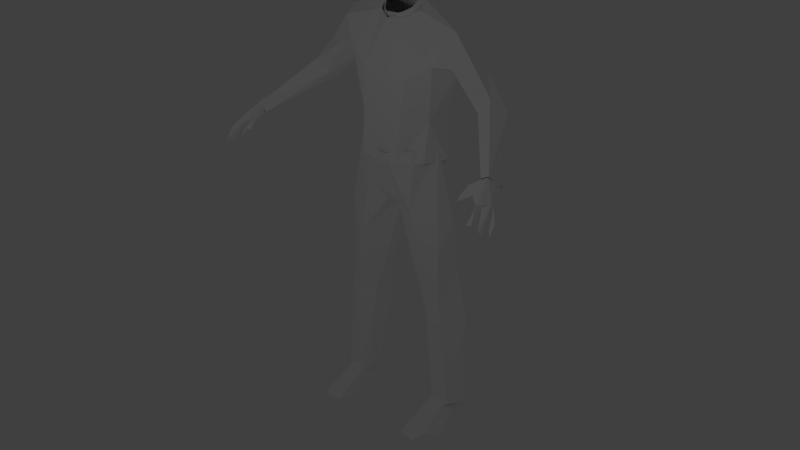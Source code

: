 # Source: character_test.blend  (saved by Blender 2.72.0; exported with 4.5.12 LTS)
import bpy
from mathutils import Matrix  # noqa: F401  (used for matrix-valued properties, if any)

bpy.ops.wm.read_factory_settings(use_empty=True)
scene = bpy.context.scene
scene.name = 'Scene'

# ---- collections
col_collection_1 = bpy.data.collections.new('Collection 1'); scene.collection.children.link(col_collection_1)
col_collection_2 = bpy.data.collections.new('Collection 2'); scene.collection.children.link(col_collection_2)

# ---- materials (node trees are filled in below, after node groups)
mat_character_test_mhair02_mhair02black = bpy.data.materials.new('Character_test:mhair02:mhair02black')
mat_character_test_mhair02_mhair02black.alpha_threshold = 0.0
mat_character_test_mhair02_mhair02black.use_transparent_shadow = False
mat_character_test_mhair02_mhair02black.diffuse_color = (1.0, 1.0, 1.0, 1.0)
mat_character_test_mhair02_mhair02black.specular_color = (0.05098, 0.05098, 0.05098)
mat_character_test_mhair02_mhair02black.roughness = 0.5
mat_character_test_mhair02_mhair02black.specular_intensity = 1.0
mat_character_test_skin = bpy.data.materials.new('Character_test:Skin')
mat_character_test_skin.alpha_threshold = 0.0
mat_character_test_skin.use_transparent_shadow = False
mat_character_test_skin.diffuse_color = (1.0, 1.0, 1.0, 1.0)
mat_character_test_skin.specular_color = (0.2039, 0.1725, 0.1725)
mat_character_test_skin.roughness = 0.5
mat_character_test_skin.specular_intensity = 1.0
mat_character_test_invisio = bpy.data.materials.new('Character_test:Invisio')
mat_character_test_invisio.alpha_threshold = 0.0
mat_character_test_invisio.use_transparent_shadow = False
mat_character_test_invisio.diffuse_color = (1.0, 1.0, 1.0, 1.0)
mat_character_test_invisio.roughness = 0.5
mat_character_test_red = bpy.data.materials.new('Character_test:Red')
mat_character_test_red.alpha_threshold = 0.0
mat_character_test_red.use_transparent_shadow = False
mat_character_test_red.diffuse_color = (1.0, 0.0, 0.0, 1.0)
mat_character_test_red.roughness = 0.5
mat_character_test_green = bpy.data.materials.new('Character_test:Green')
mat_character_test_green.alpha_threshold = 0.0
mat_character_test_green.use_transparent_shadow = False
mat_character_test_green.diffuse_color = (0.0, 1.0, 0.0, 1.0)
mat_character_test_green.roughness = 0.5
mat_character_test_blue = bpy.data.materials.new('Character_test:Blue')
mat_character_test_blue.alpha_threshold = 0.0
mat_character_test_blue.use_transparent_shadow = False
mat_character_test_blue.diffuse_color = (0.0, 0.0, 1.0, 1.0)
mat_character_test_blue.roughness = 0.5
mat_character_test_yellow = bpy.data.materials.new('Character_test:Yellow')
mat_character_test_yellow.alpha_threshold = 0.0
mat_character_test_yellow.use_transparent_shadow = False
mat_character_test_yellow.diffuse_color = (1.0, 1.0, 0.0, 1.0)
mat_character_test_yellow.roughness = 0.5
mat_character_test_tshirt01_tshirtwhite = bpy.data.materials.new('Character_test:Tshirt01:TShirtWhite')
mat_character_test_tshirt01_tshirtwhite.alpha_threshold = 0.0
mat_character_test_tshirt01_tshirtwhite.use_transparent_shadow = False
mat_character_test_tshirt01_tshirtwhite.diffuse_color = (1.0, 1.0, 1.0, 1.0)
mat_character_test_tshirt01_tshirtwhite.specular_color = (0.07059, 0.07059, 0.07059)
mat_character_test_tshirt01_tshirtwhite.roughness = 0.5
mat_character_test_tshirt01_tshirtwhite.specular_intensity = 1.0
mat_character_test_jeans01_jeans01material = bpy.data.materials.new('Character_test:jeans01:jeans01Material')
mat_character_test_jeans01_jeans01material.alpha_threshold = 0.0
mat_character_test_jeans01_jeans01material.use_transparent_shadow = False
mat_character_test_jeans01_jeans01material.diffuse_color = (1.0, 1.0, 1.0, 1.0)
mat_character_test_jeans01_jeans01material.specular_color = (0.02745, 0.02745, 0.02745)
mat_character_test_jeans01_jeans01material.roughness = 0.5
mat_character_test_jeans01_jeans01material.specular_intensity = 1.0
mat_character_test_shoes02_sportshoes = bpy.data.materials.new('Character_test:shoes02:SportShoes')
mat_character_test_shoes02_sportshoes.alpha_threshold = 0.0
mat_character_test_shoes02_sportshoes.use_transparent_shadow = False
mat_character_test_shoes02_sportshoes.diffuse_color = (1.0, 1.0, 1.0, 1.0)
mat_character_test_shoes02_sportshoes.specular_color = (0.05098, 0.04706, 0.04706)
mat_character_test_shoes02_sportshoes.roughness = 0.5
mat_character_test_shoes02_sportshoes.specular_intensity = 1.0
mat_character_test_low_poly_eye_brown = bpy.data.materials.new('Character_test:Low-Poly:Eye_brown')
mat_character_test_low_poly_eye_brown.alpha_threshold = 0.0
mat_character_test_low_poly_eye_brown.use_transparent_shadow = False
mat_character_test_low_poly_eye_brown.diffuse_color = (1.0, 1.0, 1.0, 1.0)
mat_character_test_low_poly_eye_brown.roughness = 0.5
mat_character_test_low_poly_eye_brown.specular_intensity = 1.0
mat_character_test_eyebrow001_eyebrow001 = bpy.data.materials.new('Character_test:Eyebrow001:eyebrow001')
mat_character_test_eyebrow001_eyebrow001.alpha_threshold = 0.0
mat_character_test_eyebrow001_eyebrow001.use_transparent_shadow = False
mat_character_test_eyebrow001_eyebrow001.diffuse_color = (1.0, 1.0, 1.0, 1.0)
mat_character_test_eyebrow001_eyebrow001.specular_color = (0.0, 0.0, 0.0)
mat_character_test_eyebrow001_eyebrow001.roughness = 0.5
mat_character_test_eyebrow001_eyebrow001.specular_intensity = 1.0

# ---- material node trees

# ---- world
world_world = bpy.data.worlds.new('World'); scene.world = world_world
world_world.color = (0.05088, 0.05088, 0.05088)
world_world.use_sun_shadow = False
world_world.sun_shadow_jitter_overblur = 0.0
world_world.cycles.sampling_method = 'MANUAL'
world_world.cycles.sample_map_resolution = 256

# ---- lights
light_point = bpy.data.lights.new('Point', 'POINT')
light_point.transmission_factor = 0.0
light_point.energy = 100.0
light_point.shadow_buffer_clip_start = 0.5
light_point.shadow_soft_size = 0.1
light_point.shadow_maximum_resolution = 0.006
light_point.use_absolute_resolution = True
light_point.cycles.use_multiple_importance_sampling = False

# ---- meshes
me_character_test_mhair02 = bpy.data.meshes.new('Character_test:mhair02')
me_character_test_mhair02.from_pydata([(0.6, 0.6415, 10.9), (0.567, -1.496, 10.08), (-1.157, 0.4012, 10.99), (-0.8945, -1.423, 10.1), (0.9421, -1.49, 13.11), (-0.925, -1.298, 11.66), (1.234, 0.7641, 14.76), (0.692, 1.074, 13.64), (-0.7481, -1.47, 13.28), (-1.684, -0.4369, 10.15), (1.424, -1.047, 10.22), (1.398, -0.7973, 11.59), (-1.53, -1.186, 13.76), (1.349, 0.2288, 11.21), (-1.493, -0.5604, 11.5), (1.155, 0.6705, 10.09), (-1.438, 0.4193, 10.17), (1.921, 0.00625, 13.18), (-1.945, -0.08791, 13.17), (-3.169, -0.3118, 13.47), (-2.283, -0.2196, 14.79), (1.736, -1.086, 13.63), (1.957, 0.4553, 13.55), (-1.878, 0.4994, 13.56), (2.466, 0.3309, 14.12), (2.306, -0.81, 13.62), (-2.126, -0.8137, 13.72), (-5.283, -2.021, 11.09), (4.094, -0.2179, 12.45), (3.685, 0.1449, 12.12), (-3.615, 0.1749, 12.1), (3.598, -0.5108, 12.9), (-3.602, -0.7616, 12.7), (3.345, -0.7955, 12.42), (3.554, -0.4357, 11.71), (-3.178, -0.08526, 12.05), (-4.182, -0.2499, 12.38), (-4.95, -1.978, 10.74), (4.71, -2.213, 10.82), (-4.687, -2.277, 10.9), (4.973, -2.405, 11.3), (-4.796, -2.403, 11.24), (4.666, -2.38, 11.13), (5.161, -1.931, 10.83), (-2.097, -0.795, 14.58), (-0.6489, -0.6995, 15.01), (2.244, -0.5581, 14.77), (-0.1346, 0.8052, 10.23), (-0.1753, -0.9871, 14.86), (0.7715, -0.5592, 15.16), (-0.8158, -0.243, 15.32), (0.4553, 0.175, 15.41), (-0.1076, 0.2644, 15.41), (-0.4058, 0.8557, 11.88), (0.7544, -0.1123, 15.38), (-1.006, 1.077, 13.64), (-0.6007, 0.07771, 15.38), (-1.489, 0.6729, 14.78), (-0.7887, 0.831, 10.21), (1.7, -0.08989, 10.17), (-3.177, -0.6139, 12.26), (0.4515, -0.9351, 14.92), (1.108, -1.24, 10.64), (-0.9799, -1.257, 10.6), (1.55, -0.4892, 10.68), (-1.511, -0.02988, 10.72), (-1.232, -1.262, 6.899), (1.396, -0.8272, 4.472), (-1.68, -0.9598, 0.7832), (1.984, -0.9361, 7.085), (1.976, -0.8388, 4.842), (-2.051, -0.6091, 5.638), (-2.371, -0.7222, 0.6779), (-2.107, -0.5986, 7.86), (-2.121, 0.09468, 5.747), (2.076, 0.04381, 5.963), (2.475, 0.1575, 4.1), (-2.497, 0.2045, 4.215), (2.506, 0.00498, 0.6), (0.9613, 0.9839, 9.385), (-0.9187, 1.001, 9.572), (1.564, 0.4602, 6.356), (1.864, 0.69, 4.266), (2.217, 0.6251, 0.6211), (-1.43, 0.4341, 5.635), (-1.69, 0.7542, 3.855), (-2.052, 0.6878, 0.6357), (-0.7841, -1.28, 9.087), (-1.512, -0.7134, 10.63), (2.064, -0.1309, 7.826), (1.467, 0.5127, 9.97), (-1.568, 0.4046, 9.776), (-0.4929, 0.6375, 10.73), (0.9969, 0.4757, 10.77), (0.6068, 0.6407, 8.236), (-0.6697, 0.699, 8.185), (-0.03237, -0.3376, 8.383), (-1.084, 0.3304, 4.284), (0.9309, 0.06013, 5.438), (1.549, 0.3419, 0.5558), (-1.514, -0.705, 0.7144), (-0.01098, 0.7935, 8.899), (-1.679, -0.8839, 4.394), (2.3, -0.6719, 0.7381), (-2.508, 0.2281, 0.5964), (-1.529, 0.02118, 0.5907), (-1.177, -0.4914, 4.203), (1.733, -0.8011, 0.8012), (-0.2517, -0.8704, 8.445), (1.04, -1.296, 8.487), (0.1475, -1.579, 10.44), (0.1452, 0.6287, 10.73), (0.342, -1.057, 8.54), (-2.096, -0.5551, 0.9401), (-1.592, -0.5428, 0.9079), (2.301, 0.3257, 0.815), (-2.562, -1.58, -0.02151), (-2.365, -0.1429, 0.6687), (-1.714, 0.5275, -0.005997), (1.379, -1.62, 0.01639), (-1.471, -1.532, -0.0799), (1.533, -2.401, 0.1678), (2.376, -2.051, 0.2651), (-2.102, -2.23, 0.3544), (2.086, -2.399, 0.06207), (-2.135, -2.371, 0.06131), (2.263, 0.5173, 0.03399), (-2.248, 0.5214, 0.01411), (2.557, -1.46, -0.04), (2.152, -0.5525, 0.9008), (-1.78, 0.3714, 0.8671), (-1.507, -2.35, 0.1653), (1.7, 0.5245, 0.0006298), (-2.213, 0.3595, 0.9028), (1.616, -0.5491, 0.9177), (1.78, 0.3714, 0.8671), (1.932, -0.7955, 0.6619), (-1.932, -0.7955, 0.6619), (2.292, -0.1669, 0.4337), (2.004, 0.4164, 0.6495), (-2.003, 0.4134, 0.6489), (-2.295, -0.1662, 0.4335), (1.646, -0.1531, 0.4077), (-1.646, -0.1531, 0.4077), (-0.6062, -0.4882, 15.34), (-0.4233, -0.8114, 15.14), (-0.2559, -0.9353, 15.05), (-0.5045, -0.734, 14.77), (-0.5312, -0.1507, 15.52), (-0.4619, 0.1373, 15.28), (-0.8005, 0.356, 15.01), (-1.088, 0.2016, 15.03), (-1.062, -0.2376, 15.09), (-0.8168, -0.05967, 15.11), (-0.2599, 0.2972, 15.03), (-0.657, -0.6937, 14.63), (-0.8524, -0.5384, 14.73), (-5.223, -3.361, 10.59), (-5.124, -3.705, 10.25), (-5.063, -3.124, 10.58), (-5.226, -3.586, 10.19), (-5.385, -2.784, 10.71), (-5.474, -3.358, 9.886), (-5.432, -3.52, 9.951), (-5.413, -2.62, 10.35), (-5.591, -3.19, 9.852), (-5.613, -3.054, 9.765), (-5.322, -2.845, 10.38), (-5.582, -2.579, 10.08), (-5.511, -2.769, 9.862), (-4.496, -3.019, 10.93), (-4.398, -3.273, 10.62), (-4.577, -3.332, 10.69), (-4.561, -2.807, 10.84), (-5.224, -3.05, 10.56), (-5.519, -2.733, 10.41), (-5.249, -3.038, 10.32), (-4.91, -2.696, 11.13), (-5.08, -1.903, 10.98), (-5.338, -2.414, 10.29), (-4.56, -1.299, 11.83), (-4.076, -1.288, 11.97), (-4.292, -1.283, 11.54), (-4.286, -1.392, 11.6), (-4.418, -1.433, 11.87), (-4.059, -1.267, 11.47), (-4.52, -1.695, 11.58), (-4.619, -1.715, 11.64), (-4.621, -1.482, 11.46), (-4.81, -1.533, 11.53), (-4.766, -1.609, 11.57), (-4.599, -1.386, 11.41), (-4.811, -1.877, 11.46), (-4.825, -2.867, 10.83), (-4.813, -2.055, 10.88), (-4.759, -2.283, 11.24), (-4.282, -0.9971, 11.44), (-4.606, -1.422, 11.22), (-4.588, -1.534, 11.16), (0.8261, -0.5345, 14.7), (0.5526, -0.6326, 15.25), (0.5048, -0.7347, 14.77), (0.2192, -0.8929, 15.06), (0.6104, -0.1244, 15.57), (0.8744, -0.1835, 15.19), (0.2962, 0.08028, 15.58), (0.006542, -0.8607, 14.63), (1.039, 0.1746, 14.9), (1.036, -0.3264, 15.04), (1.02, -0.117, 15.15), (0.8043, -0.01977, 15.26), (0.4826, 0.2974, 15.05), (0.8701, -0.3579, 15.11), (0.6554, -0.6969, 14.63), (5.133, -3.242, 10.69), (5.112, -3.681, 10.2), (5.082, -3.153, 10.54), (5.243, -3.603, 10.2), (5.223, -3.066, 10.55), (5.322, -2.829, 10.39), (5.4, -3.475, 10.02), (5.493, -3.422, 9.865), (5.626, -2.948, 10.08), (5.501, -2.809, 10.43), (5.594, -3.163, 9.754), (5.388, -2.633, 10.33), (5.538, -2.524, 10.29), (5.541, -2.749, 9.834), (4.498, -3.219, 10.6), (4.518, -3.368, 10.69), (4.459, -3.085, 10.82), (5.306, -2.97, 10.31), (5.326, -2.359, 10.32), (4.836, -2.868, 10.83), (5.402, -2.816, 10.68), (4.564, -2.837, 11.06), (4.932, -2.361, 11.25), (4.179, -1.541, 11.86), (4.237, -1.462, 11.63), (4.568, -1.324, 11.8), (4.558, -1.816, 11.25), (4.583, -1.617, 11.58), (4.632, -1.881, 11.53), (4.752, -1.419, 11.55), (4.567, -1.456, 11.46), (4.684, -2.222, 11.11), (4.915, -1.746, 11.28), (4.847, -2.128, 10.79), (0.3988, -0.8053, 15.14), (4.218, -1.189, 11.54), (4.932, -1.86, 10.93)], [(196, 197), (180, 190), (184, 187)], [(2, 53, 47), (2, 58, 16), (2, 47, 58), (6, 24, 22), (37, 27, 36), (55, 7, 53), (55, 23, 57), (7, 55, 57), (21, 48, 4), (11, 10, 59), (11, 1, 10), (3, 5, 14), (11, 13, 17), (3, 14, 9), (11, 17, 21), (11, 4, 1), (15, 13, 59), (13, 11, 59), (13, 22, 17), (21, 17, 25), (23, 30, 57), (22, 24, 29), (35, 23, 18), (46, 25, 31), (44, 20, 19), (26, 44, 19), (17, 22, 29), (28, 40, 43), (26, 19, 32), (32, 36, 27), (57, 56, 52), (43, 34, 29), (42, 40, 33), (38, 42, 33), (39, 35, 60), (54, 49, 46), (48, 49, 61), (21, 46, 49), (49, 48, 21), (12, 8, 45), (48, 45, 8), (75, 81, 94), (0, 15, 47), (6, 51, 54), (51, 7, 52), (51, 6, 7), (54, 46, 6), (53, 2, 55), (56, 20, 50), (47, 53, 0), (15, 0, 13), (8, 3, 1), (2, 23, 55), (8, 12, 5), (1, 4, 8), (8, 4, 48), (12, 14, 5), (14, 12, 18), (18, 12, 26), (2, 14, 23), (18, 23, 14), (28, 24, 31), (36, 19, 57), (46, 21, 25), (44, 26, 12), (46, 24, 6), (34, 17, 29), (34, 25, 17), (25, 34, 33), (35, 18, 60), (25, 33, 31), (26, 60, 18), (35, 30, 23), (24, 28, 29), (57, 30, 36), (60, 26, 32), (32, 19, 36), (20, 57, 19), (41, 60, 32), (29, 28, 43), (41, 39, 60), (33, 40, 31), (40, 28, 31), (32, 27, 41), (37, 30, 35), (20, 56, 57), (87, 66, 108), (109, 70, 69), (109, 67, 70), (109, 69, 64), (73, 66, 87), (70, 75, 69), (102, 66, 71), (103, 78, 76), (89, 64, 69), (73, 91, 74), (74, 71, 73), (77, 74, 84), (79, 90, 89), (103, 70, 67), (81, 75, 76), (98, 94, 81), (98, 81, 82), (110, 63, 87), (101, 95, 80), (62, 110, 109), (91, 88, 65), (64, 89, 90), (79, 94, 101), (91, 65, 80), (92, 80, 65), (111, 93, 79), (95, 101, 96), (96, 106, 97), (97, 85, 84), (102, 71, 72), (70, 103, 76), (106, 100, 105), (82, 76, 83), (85, 104, 77), (85, 86, 104), (82, 99, 98), (85, 97, 86), (141, 117, 113), (98, 67, 96), (96, 94, 98), (66, 102, 106), (112, 87, 108), (101, 80, 79), (88, 73, 87), (73, 71, 66), (75, 70, 76), (75, 89, 69), (76, 78, 83), (75, 79, 89), (76, 82, 81), (84, 80, 95), (62, 109, 64), (96, 84, 95), (96, 97, 84), (98, 99, 107), (96, 101, 94), (102, 68, 106), (72, 71, 77), (77, 104, 72), (96, 67, 112), (66, 96, 108), (96, 66, 106), (79, 80, 111), (123, 113, 116), (128, 129, 122), (115, 128, 126), (117, 127, 116), (133, 127, 117), (128, 115, 129), (120, 118, 114), (132, 119, 134), (122, 121, 124), (115, 126, 135), (130, 127, 133), (132, 135, 126), (123, 114, 113), (132, 126, 128), (134, 121, 122), (123, 125, 131), (131, 125, 120), (121, 119, 128), (119, 132, 128), (116, 118, 120), (13, 0, 7), (130, 133, 140), (168, 161, 175), (135, 142, 139), (136, 134, 129), (113, 114, 137), (140, 133, 141), (138, 129, 115), (135, 134, 142), (143, 114, 130), (117, 116, 113), (134, 119, 121), (123, 116, 125), (122, 124, 128), (130, 118, 127), (122, 129, 134), (121, 128, 124), (120, 125, 116), (134, 135, 132), (142, 134, 136), (143, 137, 114), (133, 117, 141), (148, 205, 149), (145, 147, 146), (147, 206, 146), (152, 144, 148), (153, 148, 149), (154, 150, 149), (151, 153, 149), (157, 160, 174), (159, 160, 158), (176, 163, 174), (163, 161, 174), (162, 176, 167), (162, 163, 176), (166, 175, 165), (166, 164, 175), (168, 169, 179), (159, 158, 157), (161, 167, 175), (182, 194, 185), (194, 183, 185), (188, 178, 191), (183, 194, 195), (198, 194, 182), (187, 186, 192), (193, 177, 170), (159, 176, 174), (179, 176, 193), (178, 198, 197), (155, 147, 144), (167, 176, 179), (161, 177, 157), (193, 173, 194), (181, 183, 186), (186, 183, 195), (173, 170, 194), (194, 178, 179), (200, 204, 203), (205, 210, 154), (209, 210, 204), (215, 218, 217), (217, 214, 215), (214, 217, 218), (216, 215, 214), (220, 221, 234), (218, 220, 234), (234, 221, 219), (231, 220, 218), (223, 222, 225), (225, 224, 219), (230, 229, 235), (224, 222, 223), (225, 219, 231), (242, 237, 236), (241, 246, 239), (245, 238, 240), (226, 223, 225), (230, 247, 233), (218, 233, 231), (234, 226, 246), (246, 226, 250), (201, 199, 248), (250, 249, 244), (218, 216, 233), (236, 235, 214), (247, 250, 232), (245, 250, 247), (247, 230, 245), (247, 232, 233), (223, 226, 234), (156, 155, 144), (174, 160, 159), (157, 158, 160), (162, 161, 163), (164, 166, 167), (164, 168, 175), (172, 171, 193), (165, 175, 167), (161, 190, 192), (189, 178, 188), (171, 170, 173), (193, 171, 173), (164, 167, 179), (192, 177, 161), (178, 197, 191), (157, 193, 159), (189, 161, 178), (149, 205, 154), (202, 146, 201), (201, 248, 202), (199, 200, 248), (221, 220, 231), (223, 219, 224), (232, 226, 227), (218, 215, 216), (219, 221, 231), (225, 232, 227), (232, 225, 231), (218, 234, 214), (250, 240, 249), (244, 246, 250), (241, 236, 246), (236, 241, 242), (250, 245, 240), (233, 229, 228), (233, 232, 231), (216, 214, 233), (238, 245, 236), (236, 237, 238), (8, 5, 3), (11, 21, 4), (16, 9, 14), (16, 14, 2), (31, 24, 46), (34, 38, 33), (39, 37, 35), (43, 38, 34), (45, 44, 12), (20, 45, 50), (20, 44, 45), (0, 53, 7), (71, 74, 77), (74, 80, 84), (91, 80, 74), (83, 99, 82), (112, 110, 87), (110, 112, 109), (63, 88, 87), (73, 88, 91), (64, 90, 93), (93, 90, 79), (92, 111, 80), (68, 100, 106), (97, 105, 86), (67, 98, 107), (112, 67, 109), (112, 108, 96), (131, 120, 114), (116, 127, 118), (114, 123, 131), (114, 118, 130), (115, 135, 139), (136, 129, 138), (143, 130, 140), (138, 115, 139), (153, 152, 148), (151, 149, 150), (152, 156, 144), (161, 162, 167), (169, 164, 179), (172, 170, 171), (164, 169, 168), (166, 165, 167), (159, 193, 176), (161, 189, 190), (195, 192, 186), (177, 192, 195), (193, 170, 172), (177, 195, 170), (174, 161, 157), (145, 144, 147), (177, 193, 157), (170, 195, 194), (179, 193, 194), (178, 168, 179), (199, 212, 200), (200, 212, 204), (210, 203, 204), (205, 203, 210), (201, 146, 206), (154, 210, 211), (207, 211, 210), (208, 212, 199), (224, 225, 222), (227, 226, 225), (229, 230, 228), (239, 246, 243), (234, 219, 223), (228, 230, 233), (233, 235, 229), (245, 235, 236), (201, 213, 199), (236, 214, 234), (226, 232, 250), (214, 235, 233), (245, 230, 235), (246, 236, 234), (7, 6, 22), (30, 37, 36), (7, 57, 52), (79, 75, 94), (85, 77, 84), (107, 103, 67), (68, 102, 72), (97, 106, 105), (137, 141, 113), (22, 13, 7), (178, 161, 168), (194, 198, 178)])
me_character_test_mhair02.polygons.foreach_set('material_index', [7, 7, 7, 7, 7, 7, 7, 7, 7, 7, 7, 7, 7, 7, 7, 7, 7, 7, 7, 7, 7, 7, 7, 7, 7, 7, 7, 7, 7, 7, 7, 7, 7, 7, 7, 7, 7, 7, 7, 7, 7, 8, 7, 7, 7, 7, 7, 7, 7, 7, 7, 7, 7, 7, 7, 7, 7, 7, 7, 7, 7, 7, 7, 7, 7, 7, 7, 7, 7, 7, 7, 7, 7, 7, 7, 7, 7, 7, 7, 7, 7, 7, 7, 7, 7, 7, 8, 8, 8, 8, 8, 8, 8, 8, 8, 8, 8, 8, 8, 8, 8, 8, 8, 8, 8, 8, 8, 8, 8, 8, 8, 8, 8, 8, 8, 8, 8, 8, 8, 8, 8, 8, 8, 9, 8, 8, 8, 8, 8, 8, 8, 8, 8, 8, 8, 8, 8, 8, 8, 8, 8, 8, 8, 8, 8, 8, 8, 8, 8, 9, 9, 9, 9, 9, 9, 9, 9, 9, 9, 9, 9, 9, 9, 9, 9, 9, 9, 9, 9, 7, 9, 1, 9, 9, 9, 9, 9, 9, 9, 9, 9, 9, 9, 9, 9, 9, 9, 9, 9, 9, 9, 1, 1, 1, 1, 1, 1, 1, 1, 1, 1, 1, 1, 1, 1, 1, 1, 1, 1, 1, 1, 1, 1, 1, 1, 1, 1, 1, 1, 1, 1, 1, 1, 1, 1, 1, 1, 1, 1, 1, 1, 1, 1, 1, 1, 1, 1, 1, 1, 1, 1, 1, 1, 1, 1, 1, 1, 1, 1, 1, 1, 1, 1, 1, 1, 1, 1, 1, 1, 1, 1, 1, 1, 1, 1, 1, 1, 1, 1, 1, 1, 1, 1, 1, 1, 1, 1, 1, 1, 1, 1, 1, 1, 1, 1, 1, 1, 1, 1, 1, 1, 1, 1, 1, 1, 1, 1, 1, 1, 7, 7, 7, 7, 7, 7, 7, 7, 7, 7, 7, 7, 8, 8, 8, 8, 8, 8, 8, 8, 8, 8, 8, 8, 8, 8, 8, 8, 9, 9, 9, 9, 9, 9, 9, 9, 1, 1, 1, 1, 1, 1, 1, 1, 1, 1, 1, 1, 1, 1, 1, 1, 1, 1, 1, 1, 1, 1, 1, 1, 1, 1, 1, 1, 1, 1, 1, 1, 1, 1, 1, 1, 1, 1, 1, 1, 1, 1, 7, 7, 7, 8, 8, 8, 8, 8, 9, 7, 1, 1])
_uv = me_character_test_mhair02.uv_layers.new(name='Texture')
_uv.uv.foreach_set('vector', [0.4081, 0.9076, 0.471, 0.8386, 0.4935, 0.972, 0.4081, 0.9076, 0.445, 0.9823, 0.3928, 0.9828, 0.4081, 0.9076, 0.4935, 0.972, 0.445, 0.9823, 0.5717, 0.6447, 0.6428, 0.6315, 0.6437, 0.6943, 0.005418, 0.6169, 0.01458, 0.5826, 0.1647, 0.6104, 0.439, 0.716, 0.5423, 0.7223, 0.471, 0.8386, 0.439, 0.716, 0.3589, 0.6994, 0.4154, 0.646, 0.5423, 0.7223, 0.439, 0.716, 0.4154, 0.646, 0.6198, 0.2948, 0.4886, 0.3517, 0.5457, 0.2351, 0.6056, 0.1281, 0.5937, 0.01878, 0.6538, 0.01938, 0.6056, 0.1281, 0.5306, 0.02069, 0.5937, 0.01878, 0.4509, 0.02118, 0.4397, 0.1383, 0.3772, 0.1136, 0.6056, 0.1281, 0.656, 0.1018, 0.689, 0.2363, 0.4509, 0.02118, 0.3772, 0.1136, 0.3755, 0.01648, 0.6056, 0.1281, 0.689, 0.2363, 0.6198, 0.2948, 0.6056, 0.1281, 0.5457, 0.2351, 0.5306, 0.02069, 0.5812, 0.9825, 0.608, 0.8913, 0.626, 0.9829, 0.656, 0.1018, 0.6056, 0.1281, 0.6538, 0.01938, 0.608, 0.8913, 0.6437, 0.6943, 0.6603, 0.7289, 0.6198, 0.2948, 0.689, 0.2363, 0.6734, 0.3313, 0.3589, 0.6994, 0.1786, 0.6431, 0.4154, 0.646, 0.6437, 0.6943, 0.6428, 0.6315, 0.8088, 0.6393, 0.1849, 0.669, 0.3589, 0.6994, 0.3354, 0.7298, 0.6216, 0.3758, 0.6734, 0.3313, 0.7722, 0.4169, 0.3786, 0.3621, 0.3963, 0.3951, 0.2801, 0.4054, 0.3408, 0.3163, 0.3786, 0.3621, 0.2801, 0.4054, 0.6603, 0.7289, 0.6437, 0.6943, 0.8088, 0.6393, 0.8101, 0.6089, 0.9839, 0.5706, 0.9902, 0.6035, 0.3408, 0.3163, 0.2801, 0.4054, 0.1991, 0.417, 0.1991, 0.417, 0.1973, 0.444, 0.04005, 0.5085, 0.4154, 0.646, 0.4562, 0.6103, 0.4926, 0.6092, 0.9902, 0.6035, 0.8449, 0.6592, 0.8088, 0.6393, 0.984, 0.4622, 0.972, 0.487, 0.8086, 0.3905, 0.9931, 0.442, 0.984, 0.4622, 0.8086, 0.3905, 0.008579, 0.4464, 0.1461, 0.3623, 0.187, 0.3734, 0.5521, 0.4037, 0.5464, 0.3799, 0.6216, 0.3758, 0.4886, 0.3517, 0.5464, 0.3799, 0.5296, 0.3597, 0.6198, 0.2948, 0.6216, 0.3758, 0.5464, 0.3799, 0.5464, 0.3799, 0.4886, 0.3517, 0.6198, 0.2948, 0.4142, 0.2889, 0.4583, 0.2468, 0.4576, 0.3697, 0.4886, 0.3517, 0.4576, 0.3697, 0.4583, 0.2468, 0.736, 0.4776, 0.6566, 0.4694, 0.5535, 0.3254, 0.5377, 0.9167, 0.5812, 0.9825, 0.4935, 0.972, 0.5717, 0.6447, 0.5275, 0.5972, 0.5491, 0.5899, 0.533, 0.6206, 0.5423, 0.7223, 0.4926, 0.6092, 0.533, 0.6206, 0.5717, 0.6447, 0.5423, 0.7223, 0.5491, 0.5899, 0.6314, 0.6024, 0.5717, 0.6447, 0.471, 0.8386, 0.4081, 0.9076, 0.439, 0.716, 0.4562, 0.6103, 0.3721, 0.6063, 0.445, 0.5883, 0.4935, 0.972, 0.471, 0.8386, 0.5377, 0.9167, 0.5812, 0.9825, 0.5377, 0.9167, 0.608, 0.8913, 0.4583, 0.2468, 0.4509, 0.02118, 0.5306, 0.02069, 0.4081, 0.9076, 0.3589, 0.6994, 0.439, 0.716, 0.4583, 0.2468, 0.4142, 0.2889, 0.4397, 0.1383, 0.5306, 0.02069, 0.5457, 0.2351, 0.4583, 0.2468, 0.4583, 0.2468, 0.5457, 0.2351, 0.4886, 0.3517, 0.4142, 0.2889, 0.3772, 0.1136, 0.4397, 0.1383, 0.3772, 0.1136, 0.4142, 0.2889, 0.3131, 0.2661, 0.3131, 0.2661, 0.4142, 0.2889, 0.3408, 0.3163, 0.3352, 0.09706, 0.3772, 0.1136, 0.3123, 0.2326, 0.3131, 0.2661, 0.3123, 0.2326, 0.3772, 0.1136, 0.8101, 0.6089, 0.6428, 0.6315, 0.7325, 0.5967, 0.1647, 0.6104, 0.2758, 0.598, 0.4154, 0.646, 0.6216, 0.3758, 0.6198, 0.2948, 0.6734, 0.3313, 0.3786, 0.3621, 0.3408, 0.3163, 0.4142, 0.2889, 0.6314, 0.6024, 0.6428, 0.6315, 0.5717, 0.6447, 0.8449, 0.6592, 0.6603, 0.7289, 0.8088, 0.6393, 0.8352, 0.3511, 0.6734, 0.3313, 0.689, 0.2363, 0.6734, 0.3313, 0.8352, 0.3511, 0.8086, 0.3905, 0.1461, 0.3623, 0.3131, 0.2661, 0.187, 0.3734, 0.6734, 0.3313, 0.8086, 0.3905, 0.7722, 0.4169, 0.3408, 0.3163, 0.187, 0.3734, 0.3131, 0.2661, 0.1849, 0.669, 0.1786, 0.6431, 0.3589, 0.6994, 0.6428, 0.6315, 0.8101, 0.6089, 0.8088, 0.6393, 0.4154, 0.646, 0.1786, 0.6431, 0.1647, 0.6104, 0.187, 0.3734, 0.3408, 0.3163, 0.1991, 0.417, 0.1991, 0.417, 0.2801, 0.4054, 0.1973, 0.444, 0.3721, 0.6063, 0.4154, 0.646, 0.2758, 0.598, 0.02216, 0.4763, 0.187, 0.3734, 0.1991, 0.417, 0.8088, 0.6393, 0.8101, 0.6089, 0.9902, 0.6035, 0.02216, 0.4763, 0.008579, 0.4464, 0.187, 0.3734, 0.8086, 0.3905, 0.972, 0.487, 0.7722, 0.4169, 0.972, 0.487, 0.8193, 0.45, 0.7722, 0.4169, 0.1991, 0.417, 0.04005, 0.5085, 0.02216, 0.4763, 0.005418, 0.6169, 0.1786, 0.6431, 0.1849, 0.669, 0.3721, 0.6063, 0.4562, 0.6103, 0.4154, 0.646, 0.4236, 0.7491, 0.3984, 0.5623, 0.4875, 0.6904, 0.8338, 0.2746, 0.8249, 0.5453, 0.7991, 0.3736, 0.8338, 0.2746, 0.8871, 0.568, 0.8249, 0.5453, 0.8338, 0.2746, 0.7991, 0.3736, 0.7214, 0.09895, 0.3197, 0.6176, 0.3984, 0.5623, 0.4236, 0.7491, 0.8249, 0.5453, 0.736, 0.4776, 0.7991, 0.3736, 0.3852, 0.3648, 0.3984, 0.5623, 0.3273, 0.4555, 0.8252, 0.8497, 0.777, 0.8591, 0.7465, 0.6234, 0.7238, 0.3432, 0.7214, 0.09895, 0.7991, 0.3736, 0.3197, 0.6176, 0.2366, 0.7609, 0.2495, 0.4557, 0.2495, 0.4557, 0.3273, 0.4555, 0.3197, 0.6176, 0.274, 0.3375, 0.2495, 0.4557, 0.1798, 0.4382, 0.5953, 0.217, 0.6654, 0.1829, 0.7238, 0.3432, 0.8252, 0.8497, 0.8249, 0.5453, 0.8871, 0.568, 0.6566, 0.4694, 0.736, 0.4776, 0.7465, 0.6234, 0.5857, 0.543, 0.5535, 0.3254, 0.6566, 0.4694, 0.5857, 0.543, 0.6566, 0.4694, 0.6768, 0.6068, 0.4361, 0.8909, 0.3609, 0.8715, 0.4236, 0.7491, 0.0756, 0.7255, 0.108, 0.6426, 0.1501, 0.7584, 0.7839, 0.0832, 0.8639, 0.05757, 0.8338, 0.2746, 0.2366, 0.7609, 0.3024, 0.8594, 0.2532, 0.8555, 0.7214, 0.09895, 0.7238, 0.3432, 0.6654, 0.1829, 0.5953, 0.217, 0.5535, 0.3254, 0.5224, 0.2394, 0.2366, 0.7609, 0.2532, 0.8555, 0.1501, 0.7584, 0.1563, 0.8737, 0.1501, 0.7584, 0.2532, 0.8555, 0.5776, 0.08386, 0.6391, 0.1012, 0.5953, 0.217, 0.108, 0.6426, 0.0756, 0.7255, 0.03182, 0.6472, 0.03182, 0.6472, 0.08615, 0.3184, 0.1285, 0.3327, 0.1285, 0.3327, 0.1921, 0.319, 0.1798, 0.4382, 0.3852, 0.3648, 0.3273, 0.4555, 0.3429, 0.08981, 0.8249, 0.5453, 0.8252, 0.8497, 0.7465, 0.6234, 0.08615, 0.3184, 0.114, 0.06821, 0.1657, 0.07811, 0.6768, 0.6068, 0.7465, 0.6234, 0.7294, 0.8611, 0.1921, 0.319, 0.2721, 0.08846, 0.274, 0.3375, 0.1921, 0.319, 0.2183, 0.09068, 0.2721, 0.08846, 0.6768, 0.6068, 0.6751, 0.8736, 0.5857, 0.543, 0.1921, 0.319, 0.1285, 0.3327, 0.2183, 0.09068, 0.6089, 0.7004, 0.7046, 0.5504, 0.5575, 0.5202, 0.5857, 0.543, 0.5451, 0.6063, 0.4819, 0.3835, 0.4819, 0.3835, 0.5535, 0.3254, 0.5857, 0.543, 0.3984, 0.5623, 0.3852, 0.3648, 0.4368, 0.3518, 0.5009, 0.7067, 0.4236, 0.7491, 0.4875, 0.6904, 0.5224, 0.2394, 0.5372, 0.1714, 0.5953, 0.217, 0.3024, 0.8594, 0.3197, 0.6176, 0.4236, 0.7491, 0.3197, 0.6176, 0.3273, 0.4555, 0.3984, 0.5623, 0.736, 0.4776, 0.8249, 0.5453, 0.7465, 0.6234, 0.736, 0.4776, 0.7238, 0.3432, 0.7991, 0.3736, 0.7465, 0.6234, 0.777, 0.8591, 0.7294, 0.8611, 0.736, 0.4776, 0.5953, 0.217, 0.7238, 0.3432, 0.7465, 0.6234, 0.6768, 0.6068, 0.6566, 0.4694, 0.1798, 0.4382, 0.1501, 0.7584, 0.108, 0.6426, 0.7839, 0.0832, 0.8338, 0.2746, 0.7214, 0.09895, 0.03182, 0.6472, 0.1798, 0.4382, 0.108, 0.6426, 0.03182, 0.6472, 0.1285, 0.3327, 0.1798, 0.4382, 0.5857, 0.543, 0.6751, 0.8736, 0.61, 0.8871, 0.4819, 0.3835, 0.5224, 0.2394, 0.5535, 0.3254, 0.3852, 0.3648, 0.3963, 0.09461, 0.4368, 0.3518, 0.3429, 0.08981, 0.3273, 0.4555, 0.274, 0.3375, 0.274, 0.3375, 0.2721, 0.08846, 0.3429, 0.08981, 0.9637, 0.2745, 0.8871, 0.568, 0.9175, 0.2449, 0.3984, 0.5623, 0.5319, 0.6647, 0.4875, 0.6904, 0.5319, 0.6647, 0.3984, 0.5623, 0.4368, 0.3518, 0.5953, 0.217, 0.5372, 0.1714, 0.5776, 0.08386, 0.5316, 0.1048, 0.5575, 0.5202, 0.7091, 0.1855, 0.7176, 0.1883, 0.5972, 0.4988, 0.599, 0.1292, 0.7161, 0.6655, 0.7176, 0.1883, 0.9151, 0.6336, 0.7046, 0.5504, 0.9145, 0.632, 0.7091, 0.1855, 0.7156, 0.6861, 0.9145, 0.632, 0.7046, 0.5504, 0.7176, 0.1883, 0.7161, 0.6655, 0.5972, 0.4988, 0.2738, 0.1735, 0.08218, 0.6198, 0.4163, 0.4995, 0.08535, 0.6197, 0.2724, 0.2036, 0.4216, 0.5015, 0.599, 0.1292, 0.4321, 0.06464, 0.5438, 0.03631, 0.7161, 0.6655, 0.9151, 0.6336, 0.6956, 0.7466, 0.6956, 0.7466, 0.9145, 0.632, 0.7156, 0.6861, 0.9505, 0.6967, 0.6956, 0.7466, 0.9151, 0.6336, 0.5316, 0.1048, 0.4163, 0.4995, 0.5575, 0.5202, 0.9396, 0.8073, 0.9487, 0.9262, 0.4834, 0.9621, 0.4216, 0.5015, 0.4321, 0.06464, 0.599, 0.1292, 0.5316, 0.1048, 0.5567, 0.04207, 0.4312, 0.06249, 0.2818, 0.7628, 0.2891, 0.8947, 0.4739, 0.7443, 0.2948, 0.757, 0.5094, 0.7418, 0.4834, 0.9621, 0.5094, 0.7418, 0.9396, 0.8073, 0.4834, 0.9621, 0.4808, 0.9636, 0.9397, 0.8074, 0.4739, 0.7443, 0.608, 0.8913, 0.5377, 0.9167, 0.5423, 0.7223, 0.6385, 0.7292, 0.6254, 0.7499, 0.6703, 0.7332, 0.0, 0.0, 0.0, 0.0, 0.0, 0.0, 0.2908, 0.6868, 0.4032, 0.6936, 0.3381, 0.7237, 0.5063, 0.6429, 0.4216, 0.5015, 0.5972, 0.4988, 0.5575, 0.5202, 0.4163, 0.4995, 0.5063, 0.6429, 0.6372, 0.7266, 0.7156, 0.6861, 0.6089, 0.7004, 0.6089, 0.7004, 0.5972, 0.4988, 0.7161, 0.6655, 0.2908, 0.6868, 0.4216, 0.5015, 0.4032, 0.6936, 0.4032, 0.6936, 0.4163, 0.4995, 0.2908, 0.6868, 0.7046, 0.5504, 0.7091, 0.1855, 0.5575, 0.5202, 0.4216, 0.5015, 0.2724, 0.2036, 0.4321, 0.06464, 0.5316, 0.1048, 0.7091, 0.1855, 0.5567, 0.04207, 0.599, 0.1292, 0.5438, 0.03631, 0.7176, 0.1883, 0.6956, 0.7466, 0.9505, 0.6967, 0.9145, 0.632, 0.599, 0.1292, 0.5972, 0.4988, 0.4216, 0.5015, 0.2948, 0.757, 0.4834, 0.9621, 0.2741, 0.8806, 0.4739, 0.7443, 0.2891, 0.8947, 0.4808, 0.9636, 0.4216, 0.5015, 0.2908, 0.6868, 0.08535, 0.6197, 0.4032, 0.6936, 0.4216, 0.5015, 0.5063, 0.6429, 0.4032, 0.6936, 0.5063, 0.6429, 0.4163, 0.4995, 0.7156, 0.6861, 0.7046, 0.5504, 0.6089, 0.7004, 0.0, 0.0, 0.0, 0.0, 0.0, 0.0, 0.0, 0.0, 0.0, 0.0, 0.0, 0.0, 0.0, 0.0, 0.0, 0.0, 0.0, 0.0, 0.0, 0.0, 0.0, 0.0, 0.0, 0.0, 0.0, 0.0, 0.0, 0.0, 0.0, 0.0, 0.0, 0.0, 0.0, 0.0, 0.0, 0.0, 0.0, 0.0, 0.0, 0.0, 0.0, 0.0, 0.0, 0.0, 0.0, 0.0, 0.0, 0.0, 0.0, 0.0, 0.0, 0.0, 0.0, 0.0, 0.0, 0.0, 0.0, 0.0, 0.0, 0.0, 0.0, 0.0, 0.0, 0.0, 0.0, 0.0, 0.0, 0.0, 0.0, 0.0, 0.0, 0.0, 0.0, 0.0, 0.0, 0.0, 0.0, 0.0, 0.0, 0.0, 0.0, 0.0, 0.0, 0.0, 0.0, 0.0, 0.0, 0.0, 0.0, 0.0, 0.0, 0.0, 0.0, 0.0, 0.0, 0.0, 0.0, 0.0, 0.0, 0.0, 0.0, 0.0, 0.0, 0.0, 0.0, 0.0, 0.0, 0.0, 0.0, 0.0, 0.0, 0.0, 0.0, 0.0, 0.0, 0.0, 0.0, 0.0, 0.0, 0.0, 0.0, 0.0, 0.0, 0.0, 0.0, 0.0, 0.0, 0.0, 0.0, 0.0, 0.0, 0.0, 0.0, 0.0, 0.0, 0.0, 0.0, 0.0, 0.0, 0.0, 0.0, 0.0, 0.0, 0.0, 0.0, 0.0, 0.0, 0.0, 0.0, 0.0, 0.0, 0.0, 0.0, 0.0, 0.0, 0.0, 0.0, 0.0, 0.0, 0.0, 0.0, 0.0, 0.0, 0.0, 0.0, 0.0, 0.0, 0.0, 0.0, 0.0, 0.0, 0.0, 0.0, 0.0, 0.0, 0.0, 0.0, 0.0, 0.0, 0.0, 0.0, 0.0, 0.0, 0.0, 0.0, 0.0, 0.0, 0.0, 0.0, 0.0, 0.0, 0.0, 0.0, 0.0, 0.0, 0.0, 0.0, 0.0, 0.0, 0.0, 0.0, 0.0, 0.0, 0.0, 0.0, 0.0, 0.0, 0.0, 0.0, 0.0, 0.0, 0.0, 0.0, 0.0, 0.0, 0.0, 0.0, 0.0, 0.0, 0.0, 0.0, 0.0, 0.0, 0.0, 0.0, 0.0, 0.0, 0.0, 0.0, 0.0, 0.0, 0.0, 0.0, 0.0, 0.0, 0.0, 0.0, 0.0, 0.0, 0.0, 0.0, 0.0, 0.0, 0.0, 0.0, 0.0, 0.0, 0.0, 0.0, 0.0, 0.0, 0.0, 0.0, 0.0, 0.0, 0.0, 0.0, 0.0, 0.0, 0.0, 0.0, 0.0, 0.0, 0.0, 0.0, 0.0, 0.0, 0.0, 0.0, 0.0, 0.0, 0.0, 0.0, 0.0, 0.0, 0.0, 0.0, 0.0, 0.0, 0.0, 0.0, 0.0, 0.0, 0.0, 0.0, 0.0, 0.0, 0.0, 0.0, 0.0, 0.0, 0.0, 0.0, 0.0, 0.0, 0.0, 0.0, 0.0, 0.0, 0.0, 0.0, 0.0, 0.0, 0.0, 0.0, 0.0, 0.0, 0.0, 0.0, 0.0, 0.0, 0.0, 0.0, 0.0, 0.0, 0.0, 0.0, 0.0, 0.0, 0.0, 0.0, 0.0, 0.0, 0.0, 0.0, 0.0, 0.0, 0.0, 0.0, 0.0, 0.0, 0.0, 0.0, 0.0, 0.0, 0.0, 0.0, 0.0, 0.0, 0.0, 0.0, 0.0, 0.0, 0.0, 0.0, 0.0, 0.0, 0.0, 0.0, 0.0, 0.0, 0.0, 0.0, 0.0, 0.0, 0.0, 0.0, 0.0, 0.0, 0.0, 0.0, 0.0, 0.0, 0.0, 0.0, 0.0, 0.0, 0.0, 0.0, 0.0, 0.0, 0.0, 0.0, 0.0, 0.0, 0.0, 0.0, 0.0, 0.0, 0.0, 0.0, 0.0, 0.0, 0.0, 0.0, 0.0, 0.0, 0.0, 0.0, 0.0, 0.0, 0.0, 0.0, 0.0, 0.0, 0.0, 0.0, 0.0, 0.0, 0.0, 0.0, 0.0, 0.0, 0.0, 0.0, 0.0, 0.0, 0.0, 0.0, 0.0, 0.0, 0.0, 0.0, 0.0, 0.0, 0.0, 0.0, 0.0, 0.0, 0.0, 0.0, 0.0, 0.0, 0.0, 0.0, 0.0, 0.0, 0.0, 0.0, 0.0, 0.0, 0.0, 0.0, 0.0, 0.0, 0.0, 0.0, 0.0, 0.0, 0.0, 0.0, 0.0, 0.0, 0.0, 0.0, 0.0, 0.0, 0.0, 0.0, 0.0, 0.0, 0.0, 0.0, 0.0, 0.0, 0.0, 0.0, 0.0, 0.0, 0.0, 0.0, 0.0, 0.0, 0.0, 0.0, 0.0, 0.0, 0.0, 0.0, 0.0, 0.0, 0.0, 0.0, 0.0, 0.0, 0.0, 0.0, 0.0, 0.0, 0.0, 0.0, 0.0, 0.0, 0.0, 0.0, 0.0, 0.0, 0.0, 0.0, 0.0, 0.0, 0.0, 0.0, 0.0, 0.0, 0.0, 0.0, 0.0, 0.0, 0.0, 0.0, 0.0, 0.0, 0.0, 0.0, 0.0, 0.0, 0.0, 0.0, 0.0, 0.0, 0.0, 0.0, 0.0, 0.0, 0.0, 0.0, 0.0, 0.0, 0.0, 0.0, 0.0, 0.0, 0.0, 0.0, 0.0, 0.0, 0.0, 0.0, 0.0, 0.0, 0.0, 0.0, 0.0, 0.0, 0.0, 0.0, 0.0, 0.0, 0.0, 0.0, 0.0, 0.0, 0.0, 0.0, 0.0, 0.0, 0.0, 0.0, 0.0, 0.0, 0.0, 0.0, 0.0, 0.0, 0.0, 0.0, 0.0, 0.0, 0.0, 0.0, 0.0, 0.0, 0.0, 0.0, 0.0, 0.0, 0.0, 0.0, 0.0, 0.0, 0.0, 0.0, 0.0, 0.0, 0.0, 0.0, 0.0, 0.0, 0.0, 0.0, 0.0, 0.0, 0.0, 0.0, 0.0, 0.0, 0.0, 0.0, 0.0, 0.0, 0.0, 0.0, 0.0, 0.0, 0.0, 0.0, 0.0, 0.0, 0.0, 0.0, 0.0, 0.0, 0.0, 0.0, 0.0, 0.0, 0.0, 0.0, 0.0, 0.0, 0.0, 0.0, 0.0, 0.0, 0.0, 0.0, 0.0, 0.0, 0.0, 0.0, 0.0, 0.0, 0.0, 0.0, 0.0, 0.0, 0.0, 0.0, 0.0, 0.0, 0.0, 0.0, 0.0, 0.0, 0.0, 0.0, 0.0, 0.0, 0.0, 0.0, 0.0, 0.0, 0.0, 0.0, 0.0, 0.0, 0.0, 0.4583, 0.2468, 0.4397, 0.1383, 0.4509, 0.02118, 0.6056, 0.1281, 0.6198, 0.2948, 0.5457, 0.2351, 0.3377, 0.0206, 0.3755, 0.01648, 0.3772, 0.1136, 0.3377, 0.0206, 0.3772, 0.1136, 0.3352, 0.09706, 0.7325, 0.5967, 0.6428, 0.6315, 0.6314, 0.6024, 0.8352, 0.3511, 0.9931, 0.442, 0.8086, 0.3905, 0.008579, 0.4464, -1.003e-05, 0.4239, 0.1461, 0.3623, 0.9902, 0.6035, 1.0, 0.6279, 0.8449, 0.6592, 0.4576, 0.3697, 0.3786, 0.3621, 0.4142, 0.2889, 0.3963, 0.3951, 0.4576, 0.3697, 0.4479, 0.4004, 0.3963, 0.3951, 0.3786, 0.3621, 0.4576, 0.3697, 0.5377, 0.9167, 0.471, 0.8386, 0.5423, 0.7223, 0.3273, 0.4555, 0.2495, 0.4557, 0.274, 0.3375, 0.2495, 0.4557, 0.1501, 0.7584, 0.1798, 0.4382, 0.2366, 0.7609, 0.1501, 0.7584, 0.2495, 0.4557, 0.7294, 0.8611, 0.6751, 0.8736, 0.6768, 0.6068, 0.9175, 0.2449, 0.8639, 0.05757, 0.9273, 0.1964, 0.8639, 0.05757, 0.9175, 0.2449, 0.8338, 0.2746, 0.3609, 0.8715, 0.3024, 0.8594, 0.4236, 0.7491, 0.3197, 0.6176, 0.3024, 0.8594, 0.2366, 0.7609, 0.7214, 0.09895, 0.6654, 0.1829, 0.6391, 0.1012, 0.6391, 0.1012, 0.6654, 0.1829, 0.5953, 0.217, 0.1563, 0.8737, 0.131, 0.8798, 0.1501, 0.7584, 0.1088, 0.1042, 0.114, 0.06821, 0.1043, 0.1408, 0.1285, 0.3327, 0.1657, 0.07811, 0.2183, 0.09068, 0.5451, 0.6063, 0.5857, 0.543, 0.61, 0.8871, 0.9175, 0.2449, 0.8871, 0.568, 0.8338, 0.2746, 0.5009, 0.7067, 0.4875, 0.6904, 0.5319, 0.6647, 0.4312, 0.06249, 0.2738, 0.1735, 0.4163, 0.4995, 0.4808, 0.9636, 0.9436, 0.9275, 0.9397, 0.8074, 0.4163, 0.4995, 0.5316, 0.1048, 0.4312, 0.06249, 0.4163, 0.4995, 0.08218, 0.6198, 0.2908, 0.6868, 0.6254, 0.7499, 0.6385, 0.7292, 0.6704, 0.733, 0.5063, 0.6429, 0.5972, 0.4988, 0.6089, 0.7004, 0.4032, 0.6936, 0.2908, 0.6868, 0.3381, 0.7237, 0.6089, 0.7004, 0.7161, 0.6655, 0.6371, 0.7264, 0.0, 0.0, 0.0, 0.0, 0.0, 0.0, 0.0, 0.0, 0.0, 0.0, 0.0, 0.0, 0.0, 0.0, 0.0, 0.0, 0.0, 0.0, 0.0, 0.0, 0.0, 0.0, 0.0, 0.0, 0.0, 0.0, 0.0, 0.0, 0.0, 0.0, 0.0, 0.0, 0.0, 0.0, 0.0, 0.0, 0.0, 0.0, 0.0, 0.0, 0.0, 0.0, 0.0, 0.0, 0.0, 0.0, 0.0, 0.0, 0.0, 0.0, 0.0, 0.0, 0.0, 0.0, 0.0, 0.0, 0.0, 0.0, 0.0, 0.0, 0.0, 0.0, 0.0, 0.0, 0.0, 0.0, 0.0, 0.0, 0.0, 0.0, 0.0, 0.0, 0.0, 0.0, 0.0, 0.0, 0.0, 0.0, 0.0, 0.0, 0.0, 0.0, 0.0, 0.0, 0.0, 0.0, 0.0, 0.0, 0.0, 0.0, 0.0, 0.0, 0.0, 0.0, 0.0, 0.0, 0.0, 0.0, 0.0, 0.0, 0.0, 0.0, 0.0, 0.0, 0.0, 0.0, 0.0, 0.0, 0.0, 0.0, 0.0, 0.0, 0.0, 0.0, 0.0, 0.0, 0.0, 0.0, 0.0, 0.0, 0.0, 0.0, 0.0, 0.0, 0.0, 0.0, 0.0, 0.0, 0.0, 0.0, 0.0, 0.0, 0.0, 0.0, 0.0, 0.0, 0.0, 0.0, 0.0, 0.0, 0.0, 0.0, 0.0, 0.0, 0.0, 0.0, 0.0, 0.0, 0.0, 0.0, 0.0, 0.0, 0.0, 0.0, 0.0, 0.0, 0.0, 0.0, 0.0, 0.0, 0.0, 0.0, 0.0, 0.0, 0.0, 0.0, 0.0, 0.0, 0.0, 0.0, 0.0, 0.0, 0.0, 0.0, 0.0, 0.0, 0.0, 0.0, 0.0, 0.0, 0.0, 0.0, 0.0, 0.0, 0.0, 0.0, 0.0, 0.0, 0.0, 0.0, 0.0, 0.0, 0.0, 0.0, 0.0, 0.0, 0.0, 0.0, 0.0, 0.0, 0.0, 0.0, 0.0, 0.0, 0.0, 0.0, 0.0, 0.0, 0.0, 0.0, 0.0, 0.0, 0.0, 0.0, 0.0, 0.0, 0.0, 0.0, 0.0, 0.0, 0.0, 0.0, 0.0, 0.0, 0.0, 0.0, 0.0, 0.0, 0.0, 0.0, 0.0, 0.0, 0.0, 0.0, 0.0, 0.0, 0.0, 0.0, 0.0, 0.0, 0.0, 0.0, 0.0, 0.0, 0.0, 0.0, 0.0, 0.0, 0.0, 0.0, 0.0, 0.0, 0.5423, 0.7223, 0.5717, 0.6447, 0.6437, 0.6943, 0.1786, 0.6431, 0.005418, 0.6169, 0.1647, 0.6104, 0.5423, 0.7223, 0.4154, 0.646, 0.4926, 0.6092, 0.5953, 0.217, 0.736, 0.4776, 0.5535, 0.3254, 0.1921, 0.319, 0.274, 0.3375, 0.1798, 0.4382, 0.8787, 0.8423, 0.8252, 0.8497, 0.8871, 0.568, 0.3963, 0.09461, 0.3852, 0.3648, 0.3429, 0.08981, 0.1285, 0.3327, 0.08615, 0.3184, 0.1657, 0.07811, 0.5063, 0.6429, 0.6089, 0.7004, 0.5575, 0.5202, 0.6437, 0.6943, 0.608, 0.8913, 0.5423, 0.7223, 0.0, 0.0, 0.0, 0.0, 0.0, 0.0, 0.0, 0.0, 0.0, 0.0, 0.0, 0.0])
_uv.active_render = True
_uv = me_character_test_mhair02.uv_layers.new(name='UVTex')
_uv.uv.foreach_set('vector', [0.0, 0.0, 0.0, 0.0, 0.0, 0.0, 0.0, 0.0, 0.0, 0.0, 0.0, 0.0, 0.0, 0.0, 0.0, 0.0, 0.0, 0.0, 0.0, 0.0, 0.0, 0.0, 0.0, 0.0, 0.0, 0.0, 0.0, 0.0, 0.0, 0.0, 0.0, 0.0, 0.0, 0.0, 0.0, 0.0, 0.0, 0.0, 0.0, 0.0, 0.0, 0.0, 0.0, 0.0, 0.0, 0.0, 0.0, 0.0, 0.0, 0.0, 0.0, 0.0, 0.0, 0.0, 0.0, 0.0, 0.0, 0.0, 0.0, 0.0, 0.0, 0.0, 0.0, 0.0, 0.0, 0.0, 0.0, 0.0, 0.0, 0.0, 0.0, 0.0, 0.0, 0.0, 0.0, 0.0, 0.0, 0.0, 0.0, 0.0, 0.0, 0.0, 0.0, 0.0, 0.0, 0.0, 0.0, 0.0, 0.0, 0.0, 0.0, 0.0, 0.0, 0.0, 0.0, 0.0, 0.0, 0.0, 0.0, 0.0, 0.0, 0.0, 0.0, 0.0, 0.0, 0.0, 0.0, 0.0, 0.0, 0.0, 0.0, 0.0, 0.0, 0.0, 0.0, 0.0, 0.0, 0.0, 0.0, 0.0, 0.0, 0.0, 0.0, 0.0, 0.0, 0.0, 0.0, 0.0, 0.0, 0.0, 0.0, 0.0, 0.0, 0.0, 0.0, 0.0, 0.0, 0.0, 0.0, 0.0, 0.0, 0.0, 0.0, 0.0, 0.0, 0.0, 0.0, 0.0, 0.0, 0.0, 0.0, 0.0, 0.0, 0.0, 0.0, 0.0, 0.0, 0.0, 0.0, 0.0, 0.0, 0.0, 0.0, 0.0, 0.0, 0.0, 0.0, 0.0, 0.0, 0.0, 0.0, 0.0, 0.0, 0.0, 0.0, 0.0, 0.0, 0.0, 0.0, 0.0, 0.0, 0.0, 0.0, 0.0, 0.0, 0.0, 0.0, 0.0, 0.0, 0.0, 0.0, 0.0, 0.0, 0.0, 0.0, 0.0, 0.0, 0.0, 0.0, 0.0, 0.0, 0.0, 0.0, 0.0, 0.0, 0.0, 0.0, 0.0, 0.0, 0.0, 0.0, 0.0, 0.0, 0.0, 0.0, 0.0, 0.0, 0.0, 0.0, 0.0, 0.0, 0.0, 0.0, 0.0, 0.0, 0.0, 0.0, 0.0, 0.0, 0.0, 0.0, 0.0, 0.0, 0.0, 0.0, 0.0, 0.0, 0.0, 0.0, 0.0, 0.0, 0.0, 0.0, 0.0, 0.0, 0.0, 0.0, 0.0, 0.0, 0.0, 0.0, 0.0, 0.0, 0.0, 0.0, 0.0, 0.0, 0.0, 0.0, 0.0, 0.0, 0.0, 0.0, 0.0, 0.0, 0.0, 0.0, 0.0, 0.0, 0.0, 0.0, 0.0, 0.0, 0.0, 0.0, 0.0, 0.0, 0.0, 0.0, 0.0, 0.0, 0.0, 0.0, 0.0, 0.0, 0.0, 0.0, 0.0, 0.0, 0.0, 0.0, 0.0, 0.0, 0.0, 0.0, 0.0, 0.0, 0.0, 0.0, 0.0, 0.0, 0.0, 0.0, 0.0, 0.0, 0.0, 0.0, 0.0, 0.0, 0.0, 0.0, 0.0, 0.0, 0.0, 0.0, 0.0, 0.0, 0.0, 0.0, 0.0, 0.0, 0.0, 0.0, 0.0, 0.0, 0.0, 0.0, 0.0, 0.0, 0.0, 0.0, 0.0, 0.0, 0.0, 0.0, 0.0, 0.0, 0.0, 0.0, 0.0, 0.0, 0.0, 0.0, 0.0, 0.0, 0.0, 0.0, 0.0, 0.0, 0.0, 0.0, 0.0, 0.0, 0.0, 0.0, 0.0, 0.0, 0.0, 0.0, 0.0, 0.0, 0.0, 0.0, 0.0, 0.0, 0.0, 0.0, 0.0, 0.0, 0.0, 0.0, 0.0, 0.0, 0.0, 0.0, 0.0, 0.0, 0.0, 0.0, 0.0, 0.0, 0.0, 0.0, 0.0, 0.0, 0.0, 0.0, 0.0, 0.0, 0.0, 0.0, 0.0, 0.0, 0.0, 0.0, 0.0, 0.0, 0.0, 0.0, 0.0, 0.0, 0.0, 0.0, 0.0, 0.0, 0.0, 0.0, 0.0, 0.0, 0.0, 0.0, 0.0, 0.0, 0.0, 0.0, 0.0, 0.0, 0.0, 0.0, 0.0, 0.0, 0.0, 0.0, 0.0, 0.0, 0.0, 0.0, 0.0, 0.0, 0.0, 0.0, 0.0, 0.0, 0.0, 0.0, 0.0, 0.0, 0.0, 0.0, 0.0, 0.0, 0.0, 0.0, 0.0, 0.0, 0.0, 0.0, 0.0, 0.0, 0.0, 0.0, 0.0, 0.0, 0.0, 0.0, 0.0, 0.0, 0.0, 0.0, 0.0, 0.0, 0.0, 0.0, 0.0, 0.0, 0.0, 0.0, 0.0, 0.0, 0.0, 0.0, 0.0, 0.0, 0.0, 0.0, 0.0, 0.0, 0.0, 0.0, 0.0, 0.0, 0.0, 0.0, 0.0, 0.0, 0.0, 0.0, 0.0, 0.0, 0.0, 0.0, 0.0, 0.0, 0.0, 0.0, 0.0, 0.0, 0.0, 0.0, 0.0, 0.0, 0.0, 0.0, 0.0, 0.0, 0.0, 0.0, 0.0, 0.0, 0.0, 0.0, 0.0, 0.0, 0.0, 0.0, 0.0, 0.0, 0.0, 0.0, 0.0, 0.0, 0.0, 0.0, 0.0, 0.0, 0.0, 0.0, 0.0, 0.0, 0.0, 0.0, 0.0, 0.0, 0.0, 0.0, 0.0, 0.0, 0.0, 0.0, 0.0, 0.0, 0.0, 0.0, 0.0, 0.0, 0.0, 0.0, 0.0, 0.0, 0.0, 0.0, 0.0, 0.0, 0.0, 0.0, 0.0, 0.0, 0.0, 0.0, 0.0, 0.0, 0.0, 0.0, 0.0, 0.0, 0.0, 0.0, 0.0, 0.0, 0.0, 0.0, 0.0, 0.0, 0.0, 0.0, 0.0, 0.0, 0.0, 0.0, 0.0, 0.0, 0.0, 0.0, 0.0, 0.0, 0.0, 0.0, 0.0, 0.0, 0.0, 0.0, 0.0, 0.0, 0.0, 0.0, 0.0, 0.0, 0.0, 0.0, 0.0, 0.0, 0.0, 0.0, 0.0, 0.0, 0.0, 0.0, 0.0, 0.0, 0.0, 0.0, 0.0, 0.0, 0.0, 0.0, 0.0, 0.0, 0.0, 0.0, 0.0, 0.0, 0.0, 0.0, 0.0, 0.0, 0.0, 0.0, 0.0, 0.0, 0.0, 0.0, 0.0, 0.0, 0.0, 0.0, 0.0, 0.0, 0.0, 0.0, 0.0, 0.0, 0.0, 0.0, 0.0, 0.0, 0.0, 0.0, 0.0, 0.0, 0.0, 0.0, 0.0, 0.0, 0.0, 0.0, 0.0, 0.0, 0.0, 0.0, 0.0, 0.0, 0.0, 0.0, 0.0, 0.0, 0.0, 0.0, 0.0, 0.0, 0.0, 0.0, 0.0, 0.0, 0.0, 0.0, 0.0, 0.0, 0.0, 0.0, 0.0, 0.0, 0.0, 0.0, 0.0, 0.0, 0.0, 0.0, 0.0, 0.0, 0.0, 0.0, 0.0, 0.0, 0.0, 0.0, 0.0, 0.0, 0.0, 0.0, 0.0, 0.0, 0.0, 0.0, 0.0, 0.0, 0.0, 0.0, 0.0, 0.0, 0.0, 0.0, 0.0, 0.0, 0.0, 0.0, 0.0, 0.0, 0.0, 0.0, 0.0, 0.0, 0.0, 0.0, 0.0, 0.0, 0.0, 0.0, 0.0, 0.0, 0.0, 0.0, 0.0, 0.0, 0.0, 0.0, 0.0, 0.0, 0.0, 0.0, 0.0, 0.0, 0.0, 0.0, 0.0, 0.0, 0.0, 0.0, 0.0, 0.0, 0.0, 0.0, 0.0, 0.0, 0.0, 0.0, 0.0, 0.0, 0.0, 0.0, 0.0, 0.0, 0.0, 0.0, 0.0, 0.0, 0.0, 0.0, 0.0, 0.0, 0.0, 0.0, 0.0, 0.0, 0.0, 0.0, 0.0, 0.0, 0.0, 0.0, 0.0, 0.0, 0.0, 0.0, 0.0, 0.0, 0.0, 0.0, 0.0, 0.0, 0.0, 0.0, 0.0, 0.0, 0.0, 0.0, 0.0, 0.0, 0.0, 0.0, 0.0, 0.0, 0.0, 0.0, 0.0, 0.0, 0.0, 0.0, 0.0, 0.0, 0.0, 0.0, 0.0, 0.0, 0.0, 0.0, 0.0, 0.0, 0.0, 0.0, 0.0, 0.0, 0.0, 0.0, 0.0, 0.0, 0.0, 0.0, 0.0, 0.0, 0.0, 0.0, 0.0, 0.0, 0.0, 0.0, 0.0, 0.0, 0.0, 0.0, 0.0, 0.0, 0.0, 0.0, 0.0, 0.0, 0.0, 0.0, 0.0, 0.0, 0.0, 0.0, 0.0, 0.0, 0.0, 0.0, 0.0, 0.0, 0.0, 0.0, 0.0, 0.0, 0.0, 0.0, 0.0, 0.0, 0.0, 0.0, 0.0, 0.0, 0.0, 0.0, 0.0, 0.0, 0.0, 0.0, 0.0, 0.0, 0.0, 0.0, 0.0, 0.0, 0.0, 0.0, 0.0, 0.0, 0.0, 0.0, 0.0, 0.0, 0.0, 0.0, 0.0, 0.0, 0.0, 0.0, 0.0, 0.0, 0.0, 0.0, 0.0, 0.0, 0.0, 0.0, 0.0, 0.0, 0.0, 0.0, 0.0, 0.0, 0.0, 0.0, 0.0, 0.0, 0.0, 0.0, 0.0, 0.0, 0.0, 0.0, 0.0, 0.0, 0.0, 0.0, 0.0, 0.0, 0.0, 0.0, 0.0, 0.0, 0.0, 0.0, 0.0, 0.0, 0.0, 0.0, 0.0, 0.0, 0.0, 0.0, 0.0, 0.0, 0.0, 0.0, 0.0, 0.0, 0.0, 0.0, 0.0, 0.0, 0.0, 0.0, 0.0, 0.0, 0.0, 0.0, 0.0, 0.0, 0.0, 0.0, 0.0, 0.0, 0.0, 0.0, 0.0, 0.0, 0.0, 0.0, 0.0, 0.0, 0.0, 0.0, 0.0, 0.0, 0.0, 0.0, 0.0, 0.0, 0.0, 0.0, 0.0, 0.0, 0.0, 0.0, 0.0, 0.0, 0.0, 0.0, 0.0, 0.0, 0.0, 0.0, 0.0, 0.0, 0.0, 0.0, 0.0, 0.0, 0.0, 0.0, 0.0, 0.0, 0.0, 0.0, 0.0, 0.0, 0.0, 0.0, 0.0, 0.0, 0.0, 0.0, 0.0, 0.0, 0.0, 0.0, 0.0, 0.0, 0.0, 0.0, 0.0, 0.0, 0.0, 0.0, 0.0, 0.0, 0.0, 0.4196, 0.08741, 0.4673, 0.06666, 0.4383, 0.0706, 0.0, 0.0, 0.0, 0.0, 0.0, 0.0, 0.0, 0.0, 0.0, 0.0, 0.0, 0.0, 0.0, 0.0, 0.0, 0.0, 0.0, 0.0, 0.0, 0.0, 0.0, 0.0, 0.0, 0.0, 0.0, 0.0, 0.0, 0.0, 0.0, 0.0, 0.0, 0.0, 0.0, 0.0, 0.0, 0.0, 0.0, 0.0, 0.0, 0.0, 0.0, 0.0, 0.0, 0.0, 0.0, 0.0, 0.0, 0.0, 0.0, 0.0, 0.0, 0.0, 0.0, 0.0, 0.0, 0.0, 0.0, 0.0, 0.0, 0.0, 0.0, 0.0, 0.0, 0.0, 0.0, 0.0, 0.0, 0.0, 0.0, 0.0, 0.0, 0.0, 0.0, 0.0, 0.0, 0.0, 0.0, 0.0, 0.0, 0.0, 0.0, 0.0, 0.0, 0.0, 0.0, 0.0, 0.0, 0.0, 0.0, 0.0, 0.0, 0.0, 0.0, 0.0, 0.0, 0.0, 0.0, 0.0, 0.0, 0.0, 0.0, 0.0, 0.0, 0.0, 0.0, 0.0, 0.0, 0.0, 0.0, 0.0, 0.0, 0.0, 0.0, 0.0, 0.3056, 0.9393, 0.287, 0.9631, 0.2755, 0.9369, 0.3491, 0.9049, 0.3364, 0.861, 0.3657, 0.9025, 0.3364, 0.861, 0.3808, 0.8512, 0.3657, 0.9025, 0.2669, 0.8838, 0.3271, 0.9218, 0.3056, 0.9393, 0.2676, 0.9007, 0.3056, 0.9393, 0.2755, 0.9369, 0.2562, 0.945, 0.249, 0.9196, 0.2755, 0.9369, 0.2483, 0.8996, 0.2676, 0.9007, 0.2755, 0.9369, 0.4913, 0.03921, 0.4925, 0.02144, 0.4764, 0.04348, 0.4006, 0.1533, 0.3692, 0.1572, 0.3712, 0.1612, 0.3946, 0.1325, 0.3638, 0.1269, 0.3988, 0.1433, 0.4471, 0.01381, 0.4673, 0.06666, 0.4764, 0.04348, 0.3672, 0.1219, 0.3946, 0.1325, 0.4061, 0.1225, 0.3672, 0.1219, 0.3638, 0.1269, 0.3946, 0.1325, 0.411, 0.04695, 0.4383, 0.0706, 0.4153, 0.04386, 0.411, 0.04695, 0.4322, 0.07806, 0.4383, 0.0706, 0.4196, 0.08741, 0.4043, 0.08744, 0.4295, 0.1098, 0.4006, 0.1533, 0.3712, 0.1612, 0.4067, 0.1589, 0.4673, 0.06666, 0.448, 0.05631, 0.4383, 0.0706, 0.04624, 0.795, 0.01334, 0.8034, 0.05171, 0.7976, 0.01334, 0.8034, 0.04845, 0.8109, 0.05171, 0.7976, 0.03841, 0.8416, 0.01422, 0.8473, 0.03958, 0.8505, 0.04845, 0.8109, 0.01334, 0.8034, 0.01381, 0.8206, 0.02627, 0.7954, 0.01334, 0.8034, 0.04624, 0.795, 0.03611, 0.8273, 0.03729, 0.8232, 0.02443, 0.8304, 0.5117, 0.06756, 0.5058, 0.08946, 0.5283, 0.07331, 0.4006, 0.1533, 0.3946, 0.1325, 0.3988, 0.1433, 0.4295, 0.1098, 0.3946, 0.1325, 0.4247, 0.1615, 0.01422, 0.8473, 0.03, 0.8577, 0.03442, 0.8555, 0.3246, 0.8475, 0.3364, 0.861, 0.3271, 0.9218, 0.4061, 0.1225, 0.3946, 0.1325, 0.4295, 0.1098, 0.4673, 0.06666, 0.5058, 0.08946, 0.4913, 0.03921, 0.4247, 0.1615, 0.4369, 0.1715, 0.4535, 0.1396, 0.06461, 0.8175, 0.04845, 0.8109, 0.03729, 0.8232, 0.03729, 0.8232, 0.04845, 0.8109, 0.01381, 0.8206, 0.533, 0.08487, 0.5283, 0.07331, 0.5297, 0.1214, 0.5412, 0.1255, 0.5373, 0.1375, 0.5518, 0.1277, 0.4227, 0.9162, 0.4838, 0.8978, 0.4527, 0.9393, 0.4674, 0.9536, 0.4907, 0.907, 0.5057, 0.9548, 0.4994, 0.8908, 0.4907, 0.907, 0.4838, 0.8978, 0.6361, 0.02556, 0.6463, 0.04448, 0.6262, 0.01657, 0.6262, 0.01657, 0.6287, 0.04755, 0.6217, 0.0187, 0.6287, 0.04755, 0.6262, 0.01657, 0.6463, 0.04448, 0.7274, 0.1524, 0.752, 0.1612, 0.7231, 0.1589, 0.6746, 0.01589, 0.6813, 0.01421, 0.6587, 0.06491, 0.6463, 0.04448, 0.6746, 0.01589, 0.6587, 0.06491, 0.6587, 0.06491, 0.6813, 0.01421, 0.6794, 0.05454, 0.7272, 0.1283, 0.7564, 0.1282, 0.7248, 0.1437, 0.6811, 0.06535, 0.701, 0.05397, 0.6922, 0.07628, 0.7087, 0.1089, 0.7469, 0.09529, 0.7193, 0.1215, 0.5908, 0.06774, 0.5883, 0.05427, 0.6052, 0.08858, 0.7104, 0.04533, 0.701, 0.05397, 0.6811, 0.06535, 0.7087, 0.1089, 0.7193, 0.1215, 0.7272, 0.1283, 0.7321, 0.8244, 0.7081, 0.8185, 0.7488, 0.8238, 0.7232, 0.8291, 0.7388, 0.8414, 0.7108, 0.8348, 0.7476, 0.8158, 0.712, 0.8124, 0.7363, 0.8093, 0.6915, 0.086, 0.6811, 0.06535, 0.6922, 0.07628, 0.6884, 0.1718, 0.6719, 0.1364, 0.6997, 0.1613, 0.7248, 0.1437, 0.6997, 0.1613, 0.7272, 0.1283, 0.6587, 0.06491, 0.6915, 0.086, 0.6372, 0.1202, 0.6372, 0.1202, 0.6915, 0.086, 0.6482, 0.132, 0.4246, 0.8609, 0.4587, 0.8584, 0.4114, 0.9042, 0.7469, 0.8514, 0.7106, 0.8639, 0.7205, 0.8471, 0.7248, 0.1437, 0.7274, 0.1524, 0.6997, 0.1613, 0.6219, 0.104, 0.6052, 0.08858, 0.6287, 0.04755, 0.583, 0.1177, 0.5884, 0.1336, 0.571, 0.1252, 0.6053, 0.1137, 0.5884, 0.1336, 0.583, 0.1177, 0.583, 0.1177, 0.5908, 0.06774, 0.6053, 0.1137, 0.6719, 0.1364, 0.6913, 0.109, 0.6997, 0.1613, 0.6811, 0.06535, 0.6915, 0.086, 0.6587, 0.06491, 0.2997, 0.8596, 0.3246, 0.8475, 0.3271, 0.9218, 0.3988, 0.1433, 0.3692, 0.1572, 0.4006, 0.1533, 0.4913, 0.03921, 0.5015, 0.01754, 0.4925, 0.02144, 0.4423, 0.01868, 0.4673, 0.06666, 0.4471, 0.01381, 0.4159, 0.109, 0.3796, 0.09386, 0.4061, 0.1225, 0.4322, 0.07806, 0.4196, 0.08741, 0.4383, 0.0706, 0.4158, 0.1907, 0.4224, 0.1938, 0.4247, 0.1615, 0.4153, 0.04386, 0.4383, 0.0706, 0.448, 0.05631, 0.0126, 0.8354, 0.03481, 0.8353, 0.02443, 0.8304, 0.03542, 0.8385, 0.01422, 0.8473, 0.03841, 0.8416, 0.5404, 0.05903, 0.5283, 0.07331, 0.533, 0.08487, 0.4247, 0.1615, 0.4224, 0.1938, 0.4369, 0.1715, 0.4159, 0.109, 0.4061, 0.1225, 0.4295, 0.1098, 0.4976, 0.1148, 0.5058, 0.08946, 0.4673, 0.06666, 0.01422, 0.8473, 0.03442, 0.8555, 0.03958, 0.8505, 0.4067, 0.1589, 0.4247, 0.1615, 0.4006, 0.1533, 0.4847, 0.124, 0.4673, 0.06666, 0.4745, 0.1265, 0.4867, 0.9622, 0.4674, 0.9536, 0.5057, 0.9548, 0.3943, 0.9027, 0.3657, 0.9025, 0.4246, 0.8609, 0.4246, 0.8609, 0.4114, 0.9042, 0.3943, 0.9027, 0.4587, 0.8584, 0.4227, 0.9162, 0.4114, 0.9042, 0.76, 0.1219, 0.7564, 0.1282, 0.7272, 0.1283, 0.6811, 0.06535, 0.6794, 0.05454, 0.7104, 0.04533, 0.6913, 0.109, 0.6915, 0.086, 0.7174, 0.08375, 0.7248, 0.1437, 0.752, 0.1612, 0.7274, 0.1524, 0.7193, 0.1215, 0.7354, 0.1219, 0.7272, 0.1283, 0.7087, 0.1089, 0.6913, 0.109, 0.7174, 0.08375, 0.6913, 0.109, 0.7087, 0.1089, 0.7272, 0.1283, 0.6463, 0.04448, 0.6587, 0.06491, 0.6287, 0.04755, 0.7487, 0.8012, 0.7363, 0.8093, 0.7112, 0.7929, 0.7205, 0.8471, 0.7388, 0.8414, 0.7469, 0.8514, 0.7232, 0.8291, 0.7488, 0.8238, 0.7388, 0.8414, 0.7488, 0.8238, 0.7232, 0.8291, 0.7321, 0.8244, 0.7487, 0.8012, 0.7484, 0.8075, 0.7363, 0.8093, 0.613, 0.06753, 0.5883, 0.05427, 0.5993, 0.05762, 0.6997, 0.1613, 0.6913, 0.109, 0.7272, 0.1283, 0.7274, 0.1524, 0.7231, 0.1589, 0.6997, 0.1613, 0.712, 0.8124, 0.7476, 0.8158, 0.7488, 0.8238, 0.7488, 0.8238, 0.7081, 0.8185, 0.712, 0.8124, 0.0, 0.0, 0.0, 0.0, 0.0, 0.0, 0.0, 0.0, 0.0, 0.0, 0.0, 0.0, 0.0, 0.0, 0.0, 0.0, 0.0, 0.0, 0.0, 0.0, 0.0, 0.0, 0.0, 0.0, 0.0, 0.0, 0.0, 0.0, 0.0, 0.0, 0.0, 0.0, 0.0, 0.0, 0.0, 0.0, 0.0, 0.0, 0.0, 0.0, 0.0, 0.0, 0.0, 0.0, 0.0, 0.0, 0.0, 0.0, 0.0, 0.0, 0.0, 0.0, 0.0, 0.0, 0.0, 0.0, 0.0, 0.0, 0.0, 0.0, 0.0, 0.0, 0.0, 0.0, 0.0, 0.0, 0.0, 0.0, 0.0, 0.0, 0.0, 0.0, 0.0, 0.0, 0.0, 0.0, 0.0, 0.0, 0.0, 0.0, 0.0, 0.0, 0.0, 0.0, 0.0, 0.0, 0.0, 0.0, 0.0, 0.0, 0.0, 0.0, 0.0, 0.0, 0.0, 0.0, 0.0, 0.0, 0.0, 0.0, 0.0, 0.0, 0.0, 0.0, 0.0, 0.0, 0.0, 0.0, 0.0, 0.0, 0.0, 0.0, 0.0, 0.0, 0.0, 0.0, 0.0, 0.0, 0.0, 0.0, 0.0, 0.0, 0.0, 0.0, 0.0, 0.0, 0.0, 0.0, 0.0, 0.0, 0.0, 0.0, 0.0, 0.0, 0.0, 0.0, 0.0, 0.0, 0.0, 0.0, 0.0, 0.0, 0.0, 0.0, 0.0, 0.0, 0.0, 0.0, 0.0, 0.0, 0.0, 0.0, 0.0, 0.0, 0.0, 0.0, 0.0, 0.0, 0.0, 0.0, 0.0, 0.0, 0.0, 0.0, 0.0, 0.0, 0.0, 0.0, 0.0, 0.0, 0.0, 0.0, 0.0, 0.0, 0.0, 0.0, 0.0, 0.0, 0.0, 0.0, 0.0, 0.0, 0.0, 0.0, 0.0, 0.0, 0.0, 0.0, 0.0, 0.0, 0.0, 0.0, 0.0, 0.0, 0.0, 0.0, 0.0, 0.0, 0.0, 0.0, 0.0, 0.0, 0.0, 0.0, 0.0, 0.0, 0.0, 0.0, 0.0, 0.0, 0.0, 0.0, 0.0, 0.0, 0.0, 0.0, 0.2676, 0.9007, 0.2669, 0.8838, 0.3056, 0.9393, 0.2483, 0.8996, 0.2755, 0.9369, 0.249, 0.9196, 0.2669, 0.8838, 0.2997, 0.8596, 0.3271, 0.9218, 0.4673, 0.06666, 0.4423, 0.01868, 0.448, 0.05631, 0.4043, 0.08744, 0.4159, 0.109, 0.4295, 0.1098, 0.531, 0.05518, 0.5283, 0.07331, 0.5404, 0.05903, 0.4322, 0.07806, 0.4068, 0.08157, 0.4196, 0.08741, 0.3796, 0.09386, 0.3799, 0.1009, 0.4061, 0.1225, 0.4006, 0.1533, 0.4247, 0.1615, 0.3946, 0.1325, 0.0126, 0.8354, 0.03542, 0.8385, 0.03481, 0.8353, 0.01381, 0.8206, 0.02443, 0.8304, 0.03729, 0.8232, 0.01027, 0.8259, 0.02443, 0.8304, 0.01381, 0.8206, 0.5117, 0.06756, 0.5283, 0.07331, 0.531, 0.05518, 0.5058, 0.08946, 0.5111, 0.1122, 0.5283, 0.07331, 0.4764, 0.04348, 0.4673, 0.06666, 0.4913, 0.03921, 0.3491, 0.9049, 0.3271, 0.9218, 0.3364, 0.861, 0.5058, 0.08946, 0.5117, 0.06756, 0.4913, 0.03921, 0.5283, 0.07331, 0.5111, 0.1122, 0.5297, 0.1214, 0.4295, 0.1098, 0.4247, 0.1615, 0.4535, 0.1396, 0.4745, 0.1265, 0.4196, 0.08741, 0.4295, 0.1098, 0.4587, 0.8584, 0.4726, 0.888, 0.4227, 0.9162, 0.4227, 0.9162, 0.4726, 0.888, 0.4838, 0.8978, 0.4907, 0.907, 0.4527, 0.9393, 0.4838, 0.8978, 0.4674, 0.9536, 0.4527, 0.9393, 0.4907, 0.907, 0.4246, 0.8609, 0.3657, 0.9025, 0.3808, 0.8512, 0.5057, 0.9548, 0.4907, 0.907, 0.5043, 0.9356, 0.5124, 0.9039, 0.5043, 0.9356, 0.4907, 0.907, 0.489, 0.8791, 0.4726, 0.888, 0.4587, 0.8584, 0.7104, 0.04533, 0.6922, 0.07628, 0.701, 0.05397, 0.7131, 0.08087, 0.6915, 0.086, 0.6922, 0.07628, 0.5883, 0.05427, 0.5908, 0.06774, 0.5827, 0.05988, 0.7108, 0.8348, 0.7388, 0.8414, 0.7211, 0.8409, 0.6587, 0.06491, 0.6794, 0.05454, 0.6811, 0.06535, 0.7021, 0.1889, 0.6884, 0.1718, 0.6997, 0.1613, 0.613, 0.06753, 0.6052, 0.08858, 0.5883, 0.05427, 0.6053, 0.1137, 0.6052, 0.08858, 0.6219, 0.104, 0.4246, 0.8609, 0.4362, 0.8474, 0.4587, 0.8584, 0.6219, 0.104, 0.6287, 0.04755, 0.6587, 0.06491, 0.6915, 0.086, 0.6913, 0.109, 0.6482, 0.132, 0.6287, 0.04755, 0.6052, 0.08858, 0.613, 0.06753, 0.6053, 0.1137, 0.5908, 0.06774, 0.6052, 0.08858, 0.7388, 0.8414, 0.7488, 0.8238, 0.7511, 0.8311, 0.0, 0.0, 0.0, 0.0, 0.0, 0.0, 0.0, 0.0, 0.0, 0.0, 0.0, 0.0, 0.0, 0.0, 0.0, 0.0, 0.0, 0.0, 0.0, 0.0, 0.0, 0.0, 0.0, 0.0, 0.0, 0.0, 0.0, 0.0, 0.0, 0.0, 0.0, 0.0, 0.0, 0.0, 0.0, 0.0, 0.0, 0.0, 0.0, 0.0, 0.0, 0.0, 0.0, 0.0, 0.0, 0.0, 0.0, 0.0, 0.0, 0.0, 0.0, 0.0, 0.0, 0.0, 0.0, 0.0, 0.0, 0.0, 0.0, 0.0, 0.4745, 0.1265, 0.4673, 0.06666, 0.4196, 0.08741, 0.01555, 0.8546, 0.03, 0.8577, 0.01422, 0.8473])
me_character_test_mhair02.materials.append(mat_character_test_mhair02_mhair02black)
me_character_test_mhair02.materials.append(mat_character_test_skin)
me_character_test_mhair02.materials.append(mat_character_test_invisio)
me_character_test_mhair02.materials.append(mat_character_test_red)
me_character_test_mhair02.materials.append(mat_character_test_green)
me_character_test_mhair02.materials.append(mat_character_test_blue)
me_character_test_mhair02.materials.append(mat_character_test_yellow)
me_character_test_mhair02.materials.append(mat_character_test_tshirt01_tshirtwhite)
me_character_test_mhair02.materials.append(mat_character_test_jeans01_jeans01material)
me_character_test_mhair02.materials.append(mat_character_test_shoes02_sportshoes)
me_character_test_mhair02.materials.append(mat_character_test_low_poly_eye_brown)
me_character_test_mhair02.materials.append(mat_character_test_eyebrow001_eyebrow001)
me_character_test_mhair02.use_remesh_preserve_volume = False
me_character_test_mhair02.use_remesh_preserve_attributes = False
me_character_test_mhair02.use_mirror_vertex_groups = False
me_character_test_mhair02.update()
arm_character_test = bpy.data.armatures.new('Character_test')  # bones are not reproduced

# ---- objects
ob_point = bpy.data.objects.new('Point', light_point)
ob_model = bpy.data.objects.new('model', me_character_test_mhair02)
ob_armature = bpy.data.objects.new('armature', arm_character_test)

# ---- transforms, parenting, visibility, modifiers, constraints
ob_point.location = (3.035, -11.63, 16.34)
ob_point.lineart.crease_threshold = 0.0
ob_model.parent = ob_armature
ob_model.location = (0.0, 0.0, 0.0)
ob_model.lock_location = (True, True, True)
ob_model.lock_rotation = (True, True, True)
ob_model.lock_scale = (True, True, True)
ob_model.show_name = True
ob_model.lineart.crease_threshold = 0.0
_vg = ob_model.vertex_groups.new(name='head')
_vg = ob_model.vertex_groups.new(name='jaw')
for _i, _w in zip([200], [0.005121]): _vg.add([_i], _w, 'REPLACE')
_vg = ob_model.vertex_groups.new(name='neck')
for _i, _w in zip([6, 7, 8, 12, 20, 45, 48, 49, 50, 51, 52, 54, 56, 57, 61, 144, 145, 146, 147, 148, 149, 150, 152, 153, 154, 155, 156, 199, 200, 201, 202, 203, 204, 205, 206, 207, 208, 209, 210, 211, 212, 213, 248], [0.006162, 0.000175, 9.477e-05, 0.001457, 0.001445, 0.4197, 0.5818, 0.4423, 0.4625, 0.6466, 0.7646, 0.5539, 0.5997, 0.001206, 0.5746, 0.8662, 0.8294, 0.8545, 0.1952, 0.8604, 0.4915, 0.002071, 0.2235, 0.2214, 0.1269, 0.1634, 0.1856, 0.1815, 0.8743, 0.1948, 0.8584, 0.8854, 0.2408, 0.875, 0.3004, 0.002018, 0.2263, 0.2228, 0.233, 0.1381, 0.2536, 0.1634, 0.8256]): _vg.add([_i], _w, 'REPLACE')
_vg = ob_model.vertex_groups.new(name='upper_arm.L')
for _i, _w in zip([6, 7, 17, 21, 22, 24, 25, 28, 29, 31, 33, 34, 46, 48], [0.05786, 0.0194, 0.4198, 0.1541, 0.7337, 0.6836, 0.8799, 0.3197, 0.3851, 0.6211, 0.4413, 0.1212, 0.2844, 4.768e-07]): _vg.add([_i], _w, 'REPLACE')
_vg = ob_model.vertex_groups.new(name='upper_arm.R')
for _i, _w in zip([8, 12, 18, 19, 20, 23, 26, 30, 32, 35, 36, 44, 45, 55, 57, 60], [1.108e-05, 0.04776, 0.5797, 0.9984, 0.3352, 0.4933, 0.6283, 0.444, 0.4816, 0.459, 0.2736, 0.2398, 8.635e-06, 0.03279, 0.161, 0.4414]): _vg.add([_i], _w, 'REPLACE')
_vg = ob_model.vertex_groups.new(name='eye.L')
_vg = ob_model.vertex_groups.new(name='eye.R')
_vg = ob_model.vertex_groups.new(name='chest')
for _i, _w in zip([0, 1, 2, 4, 5, 6, 7, 8, 11, 12, 13, 14, 17, 18, 20, 21, 22, 23, 24, 25, 26, 44, 45, 46, 47, 48, 49, 50, 51, 52, 53, 54, 55, 56, 57, 61, 92, 111, 144, 145, 146, 147, 148, 149, 150, 151, 152, 153, 154, 155, 156, 199, 200, 201, 202, 203, 204, 205, 206, 207, 208, 209, 210, 211, 212, 213, 248], [0.01614, 0.0003205, 0.03548, 0.9928, 0.3253, 0.6584, 0.9801, 0.9857, 0.3552, 0.8363, 0.1862, 0.1859, 0.5732, 0.4144, 0.02044, 0.7357, 0.2586, 0.4839, 0.07385, 0.04772, 0.2978, 0.03691, 0.2779, 0.02884, 8.575e-05, 0.363, 0.2701, 0.3123, 0.3516, 0.2622, 0.4382, 0.3401, 0.9666, 0.3752, 0.5849, 0.3005, 1.592e-05, 0.005727, 0.1274, 0.1599, 0.1454, 0.4531, 0.1282, 0.4732, 0.8958, 0.5184, 0.2261, 0.2877, 0.8731, 0.4052, 0.1305, 0.1592, 0.1203, 0.4533, 0.1415, 0.1146, 0.2163, 0.125, 0.6411, 0.5793, 0.25, 0.2409, 0.3366, 0.8536, 0.1761, 0.408, 0.1631]): _vg.add([_i], _w, 'REPLACE')
_vg = ob_model.vertex_groups.new(name='clavicle.L')
for _i, _w in zip([6, 7, 17, 21, 22, 24, 25, 31, 46, 48, 49, 51, 54, 61, 146, 199, 200, 201, 203, 204, 206, 207, 208, 209, 210, 211, 212, 213, 248], [0.2775, 2.008e-06, 0.00619, 0.1133, 0.007599, 0.242, 0.06999, 0.0009076, 0.6866, 0.001559, 0.2868, 0.001697, 0.1056, 0.1244, 6.313e-05, 0.6575, 0.0002096, 0.3517, 5.029e-05, 0.543, 0.03041, 0.4014, 0.5579, 0.5351, 0.43, 0.008262, 0.5696, 0.4286, 0.01131]): _vg.add([_i], _w, 'REPLACE')
_vg = ob_model.vertex_groups.new(name='clavicle.R')
for _i, _w in zip([7, 8, 12, 18, 19, 20, 23, 26, 30, 44, 45, 48, 50, 55, 56, 57, 144, 145, 146, 147, 148, 149, 150, 151, 152, 153, 155, 156, 206], [2.232e-06, 0.003481, 0.1121, 0.004719, 0.000462, 0.6428, 0.02319, 0.07215, 7.264e-06, 0.7227, 0.3017, 0.05341, 0.2252, 0.0003371, 0.02466, 0.2527, 0.006449, 0.01065, 1.261e-05, 0.3515, 0.01139, 0.03538, 0.1014, 0.4516, 0.5532, 0.4897, 0.4313, 0.6818, 0.02805]): _vg.add([_i], _w, 'REPLACE')
_vg = ob_model.vertex_groups.new(name='foot.L')
for _i, _w in zip([76, 78, 82, 83, 98, 99, 103, 107], [0.0004217, 0.9698, 8.049e-05, 0.9313, 5.458e-05, 0.9611, 0.8333, 0.8876]): _vg.add([_i], _w, 'REPLACE')
_vg = ob_model.vertex_groups.new(name='foot.R')
for _i, _w in zip([68, 72, 86, 100, 104, 105, 106], [0.9255, 0.8721, 0.9521, 0.9878, 0.883, 0.9625, 0.0005675]): _vg.add([_i], _w, 'REPLACE')
_vg = ob_model.vertex_groups.new(name='forearm.L')
for _i, _w in zip([17, 28, 29, 31, 33, 34, 38, 40, 42, 43, 232, 234, 236, 237, 238, 239, 240, 241, 242, 243, 244, 245, 246, 249, 250], [1.621e-06, 0.6802, 0.6147, 0.3782, 0.5598, 0.8788, 0.8834, 0.9014, 0.8994, 0.8913, 0.0001163, 0.005618, 0.1825, 1.0, 1.0, 1.0, 0.8826, 1.0, 0.9222, 1.0, 1.0, 0.112, 0.8359, 1.0, 0.3376]): _vg.add([_i], _w, 'REPLACE')
_vg = ob_model.vertex_groups.new(name='forearm.R')
for _i, _w in zip([19, 26, 27, 30, 32, 35, 36, 37, 39, 41, 60, 161, 177, 178, 180, 181, 182, 183, 184, 185, 186, 187, 188, 189, 190, 191, 192, 194, 195, 196, 197, 198], [3.244e-05, 0.0001407, 0.8927, 0.5574, 0.5294, 0.541, 0.7296, 0.8846, 0.8854, 0.9013, 0.5604, 0.01139, 0.0009697, 0.3559, 1.0, 1.0, 1.0, 1.0, 1.0, 1.0, 0.9999, 1.0, 1.0, 1.0, 1.0, 1.0, 0.9375, 0.1089, 0.2519, 1.0, 1.0, 1.0]): _vg.add([_i], _w, 'REPLACE')
_vg = ob_model.vertex_groups.new(name='hips')
for _i, _w in zip([0, 1, 2, 3, 5, 8, 9, 10, 11, 13, 14, 15, 16, 17, 18, 25, 26, 33, 47, 53, 58, 59, 60, 62, 63, 64, 65, 73, 79, 80, 87, 88, 89, 90, 91, 92, 93, 94, 95, 96, 101, 108, 109, 110, 111, 112], [0.6535, 0.8976, 0.4287, 0.9122, 0.06545, 0.001753, 0.8825, 0.866, 0.09294, 0.224, 0.1061, 0.9693, 0.9366, 0.0004887, 0.0009795, 0.001182, 0.0007927, 4.834e-06, 0.951, 0.07089, 0.9881, 0.8727, 0.0001199, 0.7017, 0.7169, 0.6983, 0.7016, 0.02032, 0.773, 0.8615, 0.5498, 0.7193, 0.037, 0.7275, 0.6008, 0.7915, 0.71, 0.06403, 0.195, 0.2849, 0.9368, 0.1738, 0.0833, 0.7208, 0.8226, 0.2957]): _vg.add([_i], _w, 'REPLACE')
_vg = ob_model.vertex_groups.new(name='shin.L')
for _i, _w in zip([67, 69, 70, 75, 76, 78, 81, 82, 83, 89, 98, 99, 103, 107, 109, 115, 119, 121, 122, 124, 126, 128, 129, 132, 134, 135, 136, 138, 139, 142], [0.8418, 0.002747, 0.6572, 0.193, 0.9786, 0.1031, 0.02885, 0.973, 0.06872, 0.0001406, 0.4211, 0.03894, 0.167, 0.1186, 0.00127, 1.0, 1.0, 1.0, 1.0, 1.0, 1.0, 1.0, 1.0, 1.0, 1.0, 1.0, 1.0, 1.0, 1.0, 1.0]): _vg.add([_i], _w, 'REPLACE')
_vg = ob_model.vertex_groups.new(name='shin.R')
for _i, _w in zip([66, 68, 71, 72, 73, 74, 77, 84, 85, 86, 96, 97, 100, 102, 104, 105, 106, 113, 114, 116, 117, 118, 120, 123, 125, 127, 130, 131, 133, 137, 140, 141, 143], [0.01625, 0.07454, 0.2426, 0.1287, 0.000166, 0.3407, 0.9998, 0.3756, 0.9991, 0.06047, 0.0002015, 0.8704, 0.01217, 0.7657, 0.117, 0.03747, 0.7932, 1.0, 1.0, 1.0, 1.0, 1.0, 1.0, 1.0, 1.0, 1.0, 1.0, 1.0, 1.0, 1.0, 1.0, 1.0, 1.0]): _vg.add([_i], _w, 'REPLACE')
_vg = ob_model.vertex_groups.new(name='spine')
for _i, _w in zip([0, 1, 2, 3, 4, 5, 7, 8, 9, 10, 11, 12, 13, 14, 15, 16, 17, 18, 21, 23, 47, 53, 58, 59, 62, 63, 64, 65, 79, 80, 87, 88, 90, 91, 92, 93, 110, 111, 112], [0.3292, 0.1, 0.5352, 0.07526, 0.007231, 0.6092, 0.0003522, 0.008969, 0.01489, 0.07019, 0.5518, 0.002357, 0.5892, 0.7079, 0.002542, 2.266e-05, 0.0001885, 3.697e-05, 0.0001101, 9.113e-05, 0.04848, 0.4909, 0.008428, 0.01246, 0.298, 0.2831, 0.2948, 0.2963, 0.0001897, 0.002801, 0.0002065, 0.2752, 0.01238, 0.004921, 0.2072, 0.2898, 0.2792, 0.1714, 2.899e-07]): _vg.add([_i], _w, 'REPLACE')
_vg = ob_model.vertex_groups.new(name='thigh.L')
for _i, _w in zip([0, 1, 10, 11, 13, 15, 59, 62, 64, 67, 69, 70, 75, 76, 79, 81, 82, 89, 90, 93, 94, 96, 98, 101, 109, 110, 112], [0.0002137, 0.00187, 0.06386, 1.56e-06, 0.001047, 0.0278, 0.1148, 0.0002231, 0.006907, 0.1582, 0.9972, 0.3428, 0.8074, 0.02102, 0.2266, 0.9712, 0.03046, 0.9629, 0.2601, 0.000104, 0.936, 0.4869, 0.581, 0.03339, 0.9154, 8.558e-06, 0.7017]): _vg.add([_i], _w, 'REPLACE')
_vg = ob_model.vertex_groups.new(name='thigh.R')
for _i, _w in zip([2, 3, 9, 14, 16, 47, 58, 63, 65, 66, 71, 73, 74, 77, 80, 84, 85, 87, 88, 91, 92, 95, 96, 97, 101, 102, 106, 108, 112], [0.0007237, 0.01171, 0.1026, 2.047e-05, 0.06306, 8.01e-05, 0.002994, 1.554e-05, 0.002111, 0.9837, 0.7574, 0.9795, 0.6686, 0.0001824, 0.1356, 0.6374, 0.0009386, 0.4514, 0.005478, 0.3942, 9.881e-09, 0.805, 0.228, 0.1296, 0.02911, 0.2343, 0.2068, 0.8262, 0.002505]): _vg.add([_i], _w, 'REPLACE')
_vg = ob_model.vertex_groups.new(name='toe.L')
_vg = ob_model.vertex_groups.new(name='toe.R')
_vg = ob_model.vertex_groups.new(name='f_index.01.L')
for _i, _w in zip([214, 215, 216, 217, 218, 220, 231, 233, 234, 236], [0.8224, 1.0, 0.8148, 1.0, 0.5209, 3.517e-05, 0.003179, 0.006345, 0.0003329, 7.264e-05]): _vg.add([_i], _w, 'REPLACE')
_vg = ob_model.vertex_groups.new(name='f_index.01.R')
for _i, _w in zip([157, 158, 159, 160, 161, 174, 176, 177, 193], [0.9724, 1.0, 0.7192, 1.0, 0.03292, 0.5053, 0.01249, 7.363e-05, 0.005318]): _vg.add([_i], _w, 'REPLACE')
_vg = ob_model.vertex_groups.new(name='f_ring.01.L')
for _i, _w in zip([214, 216, 218, 219, 220, 221, 222, 223, 224, 225, 226, 227, 231, 232, 233, 234, 247], [0.000793, 0.01672, 0.3079, 0.9447, 1.0, 1.0, 0.9999, 0.8201, 1.0, 0.9441, 0.8362, 1.0, 0.7856, 0.5281, 0.001033, 0.5333, 0.0002923]): _vg.add([_i], _w, 'REPLACE')
_vg = ob_model.vertex_groups.new(name='f_ring.01.R')
for _i, _w in zip([157, 159, 161, 162, 163, 164, 165, 166, 167, 168, 169, 174, 175, 176, 179, 193, 194], [0.00061, 0.03924, 0.4243, 1.0, 1.0, 0.9588, 1.0, 1.0, 0.9179, 0.9269, 1.0, 0.3813, 0.8579, 0.8202, 0.5555, 5.127e-05, 0.0001123]): _vg.add([_i], _w, 'REPLACE')
_vg = ob_model.vertex_groups.new(name='hand.L')
for _i, _w in zip([214, 216, 218, 219, 220, 222, 223, 225, 226, 230, 231, 232, 233, 234, 235, 236, 240, 242, 245, 246, 247, 250], [0.1747, 0.1684, 0.1712, 0.05524, 9.68e-06, 7.467e-05, 0.1799, 0.05576, 0.1636, 0.05786, 0.2111, 0.4714, 0.4772, 0.4606, 0.739, 0.8174, 0.1174, 0.07777, 0.8876, 0.1641, 0.9997, 0.6624]): _vg.add([_i], _w, 'REPLACE')
_vg = ob_model.vertex_groups.new(name='hand.R')
for _i, _w in zip([157, 159, 161, 164, 167, 168, 170, 173, 174, 175, 176, 177, 178, 179, 186, 192, 193, 194, 195], [0.02697, 0.2414, 0.5313, 0.04118, 0.08192, 0.07305, 0.2335, 0.3195, 0.1133, 0.1421, 0.1674, 0.8713, 0.6441, 0.4443, 8.043e-05, 0.0625, 0.5025, 0.8907, 0.7481]): _vg.add([_i], _w, 'REPLACE')
_vg = ob_model.vertex_groups.new(name='thumb.02.L')
for _i, _w in zip([214, 228, 229, 230, 233, 235, 245], [0.001897, 0.09904, 0.01224, 0.2912, 0.5152, 0.2596, 0.0004612]): _vg.add([_i], _w, 'REPLACE')
_vg = ob_model.vertex_groups.new(name='thumb.02.R')
for _i, _w in zip([159, 170, 171, 172, 173, 177, 193, 194], [3.411e-05, 0.3339, 0.01433, 0.03776, 0.6694, 0.1276, 0.4906, 0.000264]): _vg.add([_i], _w, 'REPLACE')
_vg = ob_model.vertex_groups.new(name='thumb.03.L')
for _i, _w in zip([228, 229, 230, 235], [0.901, 0.9878, 0.6509, 0.0006965]): _vg.add([_i], _w, 'REPLACE')
_vg = ob_model.vertex_groups.new(name='thumb.03.R')
for _i, _w in zip([170, 171, 172, 173, 193], [0.4323, 0.9857, 0.9622, 0.01087, 0.001251]): _vg.add([_i], _w, 'REPLACE')
_vg = ob_model.vertex_groups.new(name='Delete_shoes02')
_vg = ob_model.vertex_groups.new(name='Delete_jeans01')
_vg = ob_model.vertex_groups.new(name='Delete_Tshirt01')
for _i, _w in zip([151, 152, 153, 155, 156, 180, 181, 182, 183, 184, 185, 186, 187, 188, 189, 190, 191, 194, 196, 197, 198, 199, 207, 208, 209, 213, 237, 238, 239, 240, 241, 242, 243, 244, 245, 246, 249, 250], [1.0, 0.9976, 0.07897, 0.9996, 0.9979, 1.0, 1.0, 1.0, 0.9297, 1.0, 1.0, 0.5764, 0.5, 0.8293, 0.5, 0.4341, 1.0, 0.0003225, 1.0, 0.5, 0.02653, 1.0, 0.9629, 1.0, 1.0, 1.0, 1.0, 1.0, 1.0, 0.06071, 1.0, 0.3875, 1.0, 1.0, 0.0001018, 0.1728, 1.0, 0.03652]): _vg.add([_i], _w, 'REPLACE')
_m = ob_model.modifiers.new('Armature', 'ARMATURE')
_m.object = ob_armature
ob_armature.location = (0.0, 0.0, 0.0)
ob_armature.display_type = 'WIRE'
ob_armature.show_in_front = True
ob_armature.lineart.crease_threshold = 0.0

# ---- collection membership
col_collection_1.objects.link(ob_point)
col_collection_1.objects.link(ob_model)
col_collection_2.objects.link(ob_armature)

# ---- scene / render settings (as saved in the file)
scene.frame_start = 1; scene.frame_end = 250; scene.frame_set(136)
scene.render.engine = 'BLENDER_EEVEE_NEXT'
scene.render.resolution_percentage = 50
scene.render.dither_intensity = 0.0
scene.cycles.use_denoising = False
scene.cycles.samples = 10
scene.cycles.sampling_pattern = 'TABULATED_SOBOL'
scene.cycles.light_sampling_threshold = 0.0
scene.cycles.use_adaptive_sampling = False
scene.cycles.use_light_tree = False
scene.cycles.blur_glossy = 0.0
scene.cycles.pixel_filter_type = 'GAUSSIAN'
scene.cycles.sample_clamp_indirect = 0.0
scene.view_settings.view_transform = 'Standard'
bpy.context.view_layer.update()

# ---- added for rendering (the .blend has no active camera): camera
cam_auto = bpy.data.cameras.new('AutoCamera')
cam_auto.lens = 50.0
cam_auto.sensor_width = 36.0
cam_auto.clip_end = 1000.0
ob_auto_camera = bpy.data.objects.new('AutoCamera', cam_auto)
scene.collection.objects.link(ob_auto_camera)
ob_auto_camera.location = (22.2087, -27.2166, 25.094)
ob_auto_camera.rotation_euler = (1.09748, -7.21219e-08, 0.694738)
scene.camera = ob_auto_camera
bpy.context.view_layer.update()
